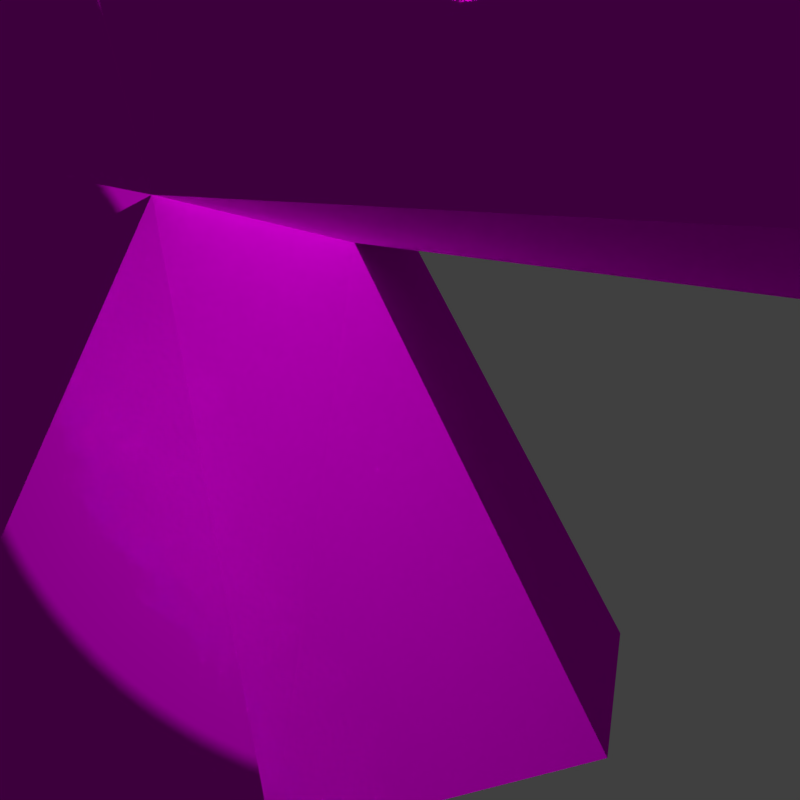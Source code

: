 # Source: duck_female_modelForInkscape.blend  (saved by Blender 2.79.0; exported with 4.5.12 LTS)
import bpy
from mathutils import Matrix  # noqa: F401  (used for matrix-valued properties, if any)

bpy.ops.wm.read_factory_settings(use_empty=True)
scene = bpy.context.scene
scene.name = 'Scene'

# ---- collections
col_collection_1 = bpy.data.collections.new('Collection 1'); scene.collection.children.link(col_collection_1)
col_collection_2 = bpy.data.collections.new('Collection 2'); scene.collection.children.link(col_collection_2)

# ---- images (referenced by path relative to the original .blend; pixels are not part of the script)
import os
ASSET_DIR = os.environ.get("B2B_ASSET_DIR", "")  # directory of the original .blend (textures are referenced by path, not embedded)
HERE = os.path.dirname(os.path.abspath(__file__))  # packed textures are extracted next to this script under _unpacked/

def load_image(name, relpath, width, height, colorspace="sRGB"):
    """Load a texture the original file referenced (path relative to the .blend, or extracted next to this script)."""
    p = next((c for c in (os.path.join(HERE, relpath), os.path.join(ASSET_DIR, relpath)) if relpath and os.path.exists(c)), "")
    if p:
        img = bpy.data.images.load(p, check_existing=True)
        img.name = name
    else:  # same state as the original file: an image datablock whose file is absent (Cycles renders it pink)
        img = bpy.data.images.new(name, width, height)
        img.source = "FILE"
        img.filepath = "//" + (relpath or name)
    img.colorspace_settings.name = colorspace
    return img
img_duck_texture_001_c_png = load_image('Duck_Texture.001_c.png', 'Duck_Texture.001_c.png', 1024, 1024, 'sRGB')
img_ducktexture_new_nowings_female_png = load_image('DuckTexture_new_noWings_female.png', 'DuckTexture_new_noWings_female.png', 1024, 1024, 'sRGB')

# ---- materials (node trees are filled in below, after node groups)
mat_duckbody1_000 = bpy.data.materials.new('DuckBody1.000')
mat_duckbody1_000.alpha_threshold = 0.0
mat_duckbody1_000.roughness = 0.5
mat_ducktexture = bpy.data.materials.new('DuckTexture')
mat_ducktexture.alpha_threshold = 0.0
mat_ducktexture.roughness = 0.5

# ---- material node trees
mat_duckbody1_000.use_nodes = True; mat_duckbody1_000.node_tree.nodes.clear()
_N = mat_duckbody1_000.node_tree.nodes; _L = mat_duckbody1_000.node_tree.links
n0 = _N.new('ShaderNodeOutputMaterial'); n0.name = 'Material Output'; n0.location = (300, 300)
n1 = _N.new('ShaderNodeBsdfDiffuse'); n1.name = 'Diffuse BSDF'; n1.location = (42, 339)
n2 = _N.new('ShaderNodeTexImage'); n2.name = 'Image Texture'; n2.location = (-183, 372)
n2.width = 140
n2.image = img_duck_texture_001_c_png
_L.new(n1.outputs[0], n0.inputs[0])
_L.new(n2.outputs[0], n1.inputs[0])
n0.is_active_output = True
mat_ducktexture.use_nodes = True; mat_ducktexture.node_tree.nodes.clear()
_N = mat_ducktexture.node_tree.nodes; _L = mat_ducktexture.node_tree.links
n0 = _N.new('ShaderNodeTexImage'); n0.name = 'Image Texture'; n0.location = (-159, 320)
n0.width = 140
n0.image = img_ducktexture_new_nowings_female_png
n1 = _N.new('ShaderNodeOutputMaterial'); n1.name = 'Material Output'; n1.location = (414, 294)
n2 = _N.new('ShaderNodeMixShader'); n2.name = 'Mix Shader'; n2.location = (260, 178)
n2.inputs[0].default_value = 0.1
n3 = _N.new('ShaderNodeBsdfToon'); n3.name = 'Toon BSDF'; n3.location = (-3, 63)
_L.new(n2.outputs[0], n1.inputs[0])
_L.new(n3.outputs[0], n2.inputs[1])
_L.new(n0.outputs[0], n3.inputs[0])
n1.is_active_output = True

# ---- world
world_world = bpy.data.worlds.new('World'); scene.world = world_world
world_world.color = (0.05088, 0.05088, 0.05088)
world_world.use_sun_shadow = False
world_world.sun_shadow_jitter_overblur = 0.0
world_world.cycles.sampling_method = 'MANUAL'

# ---- cameras
cam_camera = bpy.data.cameras.new('Camera')
cam_camera.clip_end = 100.0
cam_camera.lens = 35.0
cam_camera.sensor_width = 32.0
cam_camera.sensor_height = 18.0
cam_camera.display_size = 2.0
cam_camera.dof.focus_distance = 0.0

# ---- lights
light_sun = bpy.data.lights.new('Sun', 'SUN')
light_sun.transmission_factor = 0.0
light_sun.angle = 0.1993
light_sun.energy = 0.4
light_sun.shadow_buffer_clip_start = 0.5
light_sun.shadow_soft_size = 0.1
light_sun.shadow_cascade_max_distance = 1000.0
light_point = bpy.data.lights.new('Point', 'POINT')
light_point.transmission_factor = 0.0
light_point.use_shadow = False
light_point.energy = 800.0
light_point.shadow_buffer_clip_start = 0.5
light_point.shadow_soft_size = 0.1
light_point.shadow_maximum_resolution = 0.006
light_point.use_absolute_resolution = True
light_point_001 = bpy.data.lights.new('Point.001', 'POINT')
light_point_001.transmission_factor = 0.0
light_point_001.energy = 450.0
light_point_001.shadow_buffer_clip_start = 0.5
light_point_001.shadow_soft_size = 0.1
light_point_001.shadow_maximum_resolution = 0.006
light_point_001.use_absolute_resolution = True
light_point_002 = bpy.data.lights.new('Point.002', 'POINT')
light_point_002.transmission_factor = 0.0
light_point_002.energy = 350.0
light_point_002.shadow_buffer_clip_start = 0.5
light_point_002.shadow_soft_size = 0.1
light_point_002.shadow_maximum_resolution = 0.006
light_point_002.use_absolute_resolution = True

# ---- meshes
me_plane_000 = bpy.data.meshes.new('Plane.000')
me_plane_000.from_pydata([(1.272, 0.3069, 0.7956), (1.272, 1.724, 0.5682), (0.6703, 1.004, 0.6898), (0.7492, 1.839, 0.6265), (-0.4509, 1.045, 0.8688), (-0.5193, 1.924, 0.757), (-0.8478, 0.965, 0.735), (-0.9018, 1.79, 0.6671), (1.272, -0.1584, 0.4287), (1.272, 1.909, 0.1878), (0.3868, 0.2151, 0.2823), (0.7306, 2.282, 0.3104), (-0.4867, 0.01941, 0.3126), (-0.5493, 2.223, 0.3346), (-1.162, 0.6627, 0.4505), (-1.138, 1.672, 0.5373), (0.7708, -1.981, 0.6562), (0.07711, 1.927, 0.7811), (0.1276, 1.013, 0.8718), (-0.01159, 0.0954, 0.4312), (0.1682, 2.352, 0.3394), (0.335, -1.896, 0.4848), (0.04006, -0.1245, 0.4133), (1.272, -0.387, 0.000766), (1.272, 0.2888, -0.7911), (1.28, 1.657, -0.6314), (0.4795, 0.04283, -0.002139), (0.6564, 0.9545, -0.6914), (0.736, 1.808, -0.6242), (-0.4879, 2.31, 0.003198), (-0.4283, -0.3732, -0.001102), (-0.4708, 0.996, -0.8718), (-0.5374, 1.906, -0.7562), (-1.061, 0.2869, -0.001026), (-0.8639, 0.9267, -0.7376), (-0.9158, 1.774, -0.6664), (1.272, -0.1504, -0.4271), (1.272, 1.896, -0.1696), (0.3831, 0.2003, -0.2851), (0.7263, 2.277, -0.3036), (-0.3969, 0.04276, -0.3971), (-0.5524, 2.222, -0.3291), (-1.171, 0.6379, -0.4524), (-1.171, 1.671, -0.4689), (0.778, -1.972, -0.7054), (0.7304, -2.15, -0.01229), (0.07649, 2.384, 0.003811), (0.0517, 1.904, -0.7606), (0.1017, 0.9554, -0.8564), (-0.01632, 0.07511, -0.4337), (0.1617, 2.35, -0.3328), (0.3433, -1.849, -0.5834), (0.4116, -2.048, -0.005261), (0.8757, -1.882, -0.01424), (0.03829, -0.1332, -0.4163)], [], [(1, 2, 0), (50, 41, 46), (0, 10, 8), (19, 4, 12), (15, 6, 7), (4, 14, 12), (46, 29, 13), (13, 7, 5), (12, 33, 30), (15, 13, 41), (22, 21, 16), (9, 3, 1), (8, 26, 23), (21, 45, 16), (11, 17, 3), (10, 18, 19), (3, 18, 2), (16, 26, 10), (30, 21, 12), (12, 22, 19), (27, 25, 24), (38, 24, 36), (7, 6, 4), (49, 31, 48), (43, 34, 42), (42, 31, 40), (35, 41, 32), (33, 40, 30), (54, 44, 51), (28, 37, 25), (26, 36, 23), (51, 45, 52), (47, 39, 28), (38, 48, 27), (48, 28, 27), (46, 20, 11), (38, 54, 49), (44, 26, 53), (51, 30, 40), (54, 40, 49), (42, 33, 14), (39, 9, 37), (32, 47, 31), (10, 22, 16), (45, 44, 53), (16, 45, 53), (1, 3, 2), (50, 47, 41), (47, 32, 41), (41, 29, 46), (0, 2, 10), (19, 18, 4), (15, 14, 6), (4, 6, 14), (5, 17, 13), (17, 20, 13), (20, 46, 13), (13, 15, 7), (12, 14, 33), (29, 41, 13), (41, 43, 15), (9, 11, 3), (8, 10, 26), (21, 52, 45), (11, 20, 17), (10, 2, 18), (3, 17, 18), (16, 53, 26), (30, 52, 21), (12, 21, 22), (27, 28, 25), (38, 27, 24), (4, 18, 17), (17, 5, 4), (5, 7, 4), (49, 40, 31), (43, 35, 34), (42, 34, 31), (35, 43, 41), (33, 42, 40), (28, 39, 37), (26, 38, 36), (51, 44, 45), (47, 50, 39), (38, 49, 48), (48, 47, 28), (11, 39, 46), (39, 50, 46), (38, 44, 54), (44, 38, 26), (51, 52, 30), (54, 51, 40), (14, 15, 43), (43, 42, 14), (39, 11, 9), (47, 48, 31), (31, 34, 35), (35, 32, 31), (10, 19, 22)])
me_plane_000.polygons.foreach_set('material_index', [1, 1, 1, 1, 1, 1, 1, 1, 1, 1, 1, 1, 1, 1, 1, 1, 1, 1, 1, 1, 1, 1, 1, 1, 1, 1, 1, 1, 1, 1, 1, 1, 1, 1, 1, 1, 1, 1, 1, 1, 1, 1, 1, 1, 1, 1, 1, 1, 1, 1, 1, 1, 1, 1, 1, 1, 1, 1, 1, 1, 1, 1, 1, 1, 1, 1, 1, 1, 1, 1, 1, 1, 1, 1, 1, 1, 1, 1, 1, 1, 1, 1, 1, 1, 1, 1, 1, 1, 1, 1, 1, 1, 1, 1, 1, 1, 1, 1, 1])
_uv = me_plane_000.uv_layers.new(name='UVMap')
_uv.uv.foreach_set('vector', [0.539, 0.07076, 0.415, 0.1126, 0.3535, 0.0002, 0.532, 0.993, 0.4323, 0.9819, 0.5262, 0.9451, 0.1195, 0.1387, 0.1444, 0.2785, 0.05033, 0.1826, 0.1678, 0.3349, 0.3241, 0.3223, 0.1835, 0.4016, 0.44, 0.4063, 0.334, 0.3805, 0.4478, 0.3664, 0.3241, 0.3223, 0.3058, 0.4467, 0.1835, 0.4016, 0.5262, 0.9451, 0.4485, 0.9325, 0.4463, 0.8844, 0.5335, 0.3395, 0.4478, 0.3664, 0.4671, 0.3124, 0.05253, 0.8641, 0.1266, 0.9279, 0.001228, 0.9117, 0.3228, 0.8607, 0.4339, 0.8902, 0.4323, 0.9819, 0.9619, 0.5041, 0.7135, 0.5086, 0.6899, 0.4471, 0.5967, 0.08001, 0.5269, 0.1442, 0.539, 0.07076, 0.05033, 0.1826, 0.1016, 0.2996, 0.0002, 0.2272, 0.7135, 0.5086, 0.6349, 0.5613, 0.6607, 0.4693, 0.5967, 0.1724, 0.4915, 0.2335, 0.5269, 0.1442, 0.1444, 0.2785, 0.2839, 0.253, 0.1678, 0.3349, 0.3241, 0.1118, 0.2839, 0.253, 0.2372, 0.1891, 0.5971, 0.2157, 0.8941, 0.2213, 0.9053, 0.2677, 0.9362, 0.6106, 0.7135, 0.5086, 0.9953, 0.5733, 0.9953, 0.5733, 0.9619, 0.5041, 0.9933, 0.5048, 0.4402, 0.7378, 0.5692, 0.7551, 0.4104, 0.8603, 0.1272, 0.6484, 0.1347, 0.7901, 0.06032, 0.764, 0.4585, 0.3022, 0.3634, 0.3663, 0.3356, 0.3143, 0.1369, 0.5878, 0.2893, 0.5628, 0.2634, 0.6379, 0.3897, 0.4471, 0.2874, 0.5046, 0.2468, 0.4471, 0.2468, 0.4471, 0.2893, 0.5628, 0.1443, 0.5353, 0.4045, 0.4915, 0.4968, 0.4919, 0.4387, 0.5368, 0.1266, 0.9279, 0.03983, 0.9989, 0.0002, 0.9299, 0.9239, 0.1229, 0.6611, 0.03557, 0.7152, 0.0002, 0.5446, 0.6809, 0.6333, 0.7225, 0.5692, 0.7551, 0.08151, 0.6387, 0.06032, 0.764, 0.0002, 0.7331, 0.6964, 0.6555, 0.6337, 0.5724, 0.68, 0.572, 0.4862, 0.603, 0.6065, 0.6325, 0.5446, 0.6809, 0.1272, 0.6484, 0.2634, 0.6379, 0.2339, 0.7123, 0.2634, 0.6379, 0.339, 0.7679, 0.2339, 0.7123, 0.5262, 0.9451, 0.5457, 0.9009, 0.6227, 0.9158, 0.93, 0.1914, 0.9239, 0.1229, 0.9517, 0.1339, 0.6611, 0.03557, 0.8941, 0.2213, 0.6381, 0.1302, 0.6964, 0.6555, 0.9362, 0.6106, 0.9775, 0.6785, 0.9292, 0.7219, 0.9775, 0.6785, 0.9584, 0.728, 0.1749, 0.9923, 0.1266, 0.9279, 0.1828, 0.8677, 0.6105, 0.9998, 0.7102, 0.9456, 0.7042, 0.9946, 0.4197, 0.6086, 0.3873, 0.6833, 0.2994, 0.5671, 0.9053, 0.2677, 0.856, 0.3167, 0.5971, 0.2157, 0.5995, 0.1133, 0.6611, 0.03557, 0.6381, 0.1302, 0.5971, 0.2157, 0.5971, 0.1202, 0.6381, 0.1302, 0.539, 0.07076, 0.5269, 0.1442, 0.415, 0.1126, 0.5646, 0.5658, 0.4862, 0.603, 0.4968, 0.4919, 0.4862, 0.603, 0.4387, 0.5368, 0.4968, 0.4919, 0.4323, 0.9819, 0.448, 0.9362, 0.5262, 0.9451, 0.1195, 0.1387, 0.2372, 0.1891, 0.1444, 0.2785, 0.1678, 0.3349, 0.2839, 0.253, 0.3241, 0.3223, 0.44, 0.4063, 0.3058, 0.4467, 0.334, 0.3805, 0.3241, 0.3223, 0.334, 0.3805, 0.3058, 0.4467, 0.4671, 0.3124, 0.4915, 0.2335, 0.5335, 0.3395, 0.4915, 0.2335, 0.5759, 0.2481, 0.5335, 0.3395, 0.5457, 0.9009, 0.5262, 0.9451, 0.4463, 0.8844, 0.5335, 0.3395, 0.44, 0.4063, 0.4478, 0.3664, 0.05253, 0.8641, 0.1828, 0.8677, 0.1266, 0.9279, 0.448, 0.9362, 0.4323, 0.9819, 0.4339, 0.8902, 0.4323, 0.9819, 0.3176, 0.9998, 0.3228, 0.8607, 0.5967, 0.08001, 0.5967, 0.1724, 0.5269, 0.1442, 0.05033, 0.1826, 0.1444, 0.2785, 0.1016, 0.2996, 0.7135, 0.5086, 0.68, 0.572, 0.6349, 0.5613, 0.5967, 0.1724, 0.5759, 0.2481, 0.4915, 0.2335, 0.1444, 0.2785, 0.2372, 0.1891, 0.2839, 0.253, 0.3241, 0.1118, 0.3895, 0.1823, 0.2839, 0.253, 0.5971, 0.2157, 0.6381, 0.1302, 0.8941, 0.2213, 0.9362, 0.6106, 0.68, 0.572, 0.7135, 0.5086, 0.9953, 0.5733, 0.7135, 0.5086, 0.9619, 0.5041, 0.4402, 0.7378, 0.5446, 0.6809, 0.5692, 0.7551, 0.1272, 0.6484, 0.2339, 0.7123, 0.1347, 0.7901, 0.3356, 0.3143, 0.2839, 0.253, 0.3895, 0.1823, 0.3895, 0.1823, 0.4391, 0.2482, 0.3356, 0.3143, 0.4391, 0.2482, 0.4585, 0.3022, 0.3356, 0.3143, 0.1369, 0.5878, 0.1443, 0.5353, 0.2893, 0.5628, 0.3897, 0.4471, 0.4045, 0.4915, 0.2874, 0.5046, 0.2468, 0.4471, 0.2874, 0.5046, 0.2893, 0.5628, 0.4045, 0.4915, 0.3897, 0.4471, 0.4968, 0.4919, 0.1266, 0.9279, 0.1749, 0.9923, 0.03983, 0.9989, 0.5446, 0.6809, 0.6065, 0.6325, 0.6333, 0.7225, 0.08151, 0.6387, 0.1272, 0.6484, 0.06032, 0.764, 0.6964, 0.6555, 0.6337, 0.6716, 0.6337, 0.5724, 0.4862, 0.603, 0.5646, 0.5658, 0.6065, 0.6325, 0.1272, 0.6484, 0.1369, 0.5878, 0.2634, 0.6379, 0.2634, 0.6379, 0.3873, 0.6833, 0.339, 0.7679, 0.6227, 0.9158, 0.6105, 0.9998, 0.5262, 0.9451, 0.6105, 0.9998, 0.532, 0.993, 0.5262, 0.9451, 0.93, 0.1914, 0.6611, 0.03557, 0.9239, 0.1229, 0.6611, 0.03557, 0.93, 0.1914, 0.8941, 0.2213, 0.6964, 0.6555, 0.68, 0.572, 0.9362, 0.6106, 0.9292, 0.7219, 0.6964, 0.6555, 0.9775, 0.6785, 0.1828, 0.8677, 0.3228, 0.8607, 0.3176, 0.9998, 0.3176, 0.9998, 0.1749, 0.9923, 0.1828, 0.8677, 0.6105, 0.9998, 0.6227, 0.9158, 0.7102, 0.9456, 0.3873, 0.6833, 0.2634, 0.6379, 0.2994, 0.5671, 0.2994, 0.5671, 0.3152, 0.5111, 0.4257, 0.5521, 0.4257, 0.5521, 0.4197, 0.6086, 0.2994, 0.5671, 0.9053, 0.2677, 0.886, 0.3257, 0.856, 0.3167])
_ca = me_plane_000.color_attributes.new('Col', 'BYTE_COLOR', 'CORNER')
_ca.data.foreach_set('color', [1.0, 1.0, 1.0, 1.0, 1.0, 1.0, 1.0, 1.0, 1.0, 1.0, 1.0, 1.0, 1.0, 1.0, 1.0, 1.0, 1.0, 1.0, 1.0, 1.0, 1.0, 1.0, 1.0, 1.0, 1.0, 1.0, 1.0, 1.0, 1.0, 1.0, 1.0, 1.0, 1.0, 1.0, 1.0, 1.0, 1.0, 1.0, 1.0, 1.0, 1.0, 1.0, 1.0, 1.0, 1.0, 1.0, 1.0, 1.0, 1.0, 1.0, 1.0, 1.0, 1.0, 1.0, 1.0, 1.0, 1.0, 1.0, 1.0, 1.0, 1.0, 1.0, 1.0, 1.0, 1.0, 1.0, 1.0, 1.0, 1.0, 1.0, 1.0, 1.0, 1.0, 1.0, 1.0, 1.0, 1.0, 1.0, 1.0, 1.0, 1.0, 1.0, 1.0, 1.0, 1.0, 1.0, 1.0, 1.0, 1.0, 1.0, 1.0, 1.0, 1.0, 1.0, 1.0, 1.0, 1.0, 1.0, 1.0, 1.0, 1.0, 1.0, 1.0, 1.0, 1.0, 1.0, 1.0, 1.0, 1.0, 1.0, 1.0, 1.0, 1.0, 1.0, 1.0, 1.0, 1.0, 1.0, 1.0, 1.0, 1.0, 1.0, 1.0, 1.0, 1.0, 1.0, 1.0, 1.0, 1.0, 1.0, 1.0, 1.0, 1.0, 1.0, 1.0, 1.0, 1.0, 1.0, 1.0, 1.0, 1.0, 1.0, 1.0, 1.0, 1.0, 1.0, 1.0, 1.0, 1.0, 1.0, 1.0, 1.0, 1.0, 1.0, 1.0, 1.0, 1.0, 1.0, 1.0, 1.0, 1.0, 1.0, 1.0, 1.0, 1.0, 1.0, 1.0, 1.0, 1.0, 1.0, 1.0, 1.0, 1.0, 1.0, 1.0, 1.0, 1.0, 1.0, 1.0, 1.0, 1.0, 1.0, 1.0, 1.0, 1.0, 1.0, 1.0, 1.0, 1.0, 1.0, 1.0, 1.0, 1.0, 1.0, 1.0, 1.0, 1.0, 1.0, 1.0, 1.0, 1.0, 1.0, 1.0, 1.0, 1.0, 1.0, 1.0, 1.0, 1.0, 1.0, 1.0, 1.0, 1.0, 1.0, 1.0, 1.0, 1.0, 1.0, 1.0, 1.0, 1.0, 1.0, 1.0, 1.0, 1.0, 1.0, 1.0, 1.0, 1.0, 1.0, 1.0, 1.0, 1.0, 1.0, 1.0, 1.0, 1.0, 1.0, 1.0, 1.0, 1.0, 1.0, 1.0, 1.0, 1.0, 1.0, 1.0, 1.0, 1.0, 1.0, 1.0, 1.0, 1.0, 1.0, 1.0, 1.0, 1.0, 1.0, 1.0, 1.0, 1.0, 1.0, 1.0, 1.0, 1.0, 1.0, 1.0, 1.0, 1.0, 1.0, 1.0, 1.0, 1.0, 1.0, 1.0, 1.0, 1.0, 1.0, 1.0, 1.0, 1.0, 1.0, 1.0, 1.0, 1.0, 1.0, 1.0, 1.0, 1.0, 1.0, 1.0, 1.0, 1.0, 1.0, 1.0, 1.0, 1.0, 1.0, 1.0, 1.0, 1.0, 1.0, 1.0, 1.0, 1.0, 1.0, 1.0, 1.0, 1.0, 1.0, 1.0, 1.0, 1.0, 1.0, 1.0, 1.0, 1.0, 1.0, 1.0, 1.0, 1.0, 1.0, 1.0, 1.0, 1.0, 1.0, 1.0, 1.0, 1.0, 1.0, 1.0, 1.0, 1.0, 1.0, 1.0, 1.0, 1.0, 1.0, 1.0, 1.0, 1.0, 1.0, 1.0, 1.0, 1.0, 1.0, 1.0, 1.0, 1.0, 1.0, 1.0, 1.0, 1.0, 1.0, 1.0, 1.0, 1.0, 1.0, 1.0, 1.0, 1.0, 1.0, 1.0, 1.0, 1.0, 1.0, 1.0, 1.0, 1.0, 1.0, 1.0, 1.0, 1.0, 1.0, 1.0, 1.0, 1.0, 1.0, 1.0, 1.0, 1.0, 1.0, 1.0, 1.0, 1.0, 1.0, 1.0, 1.0, 1.0, 1.0, 1.0, 1.0, 1.0, 1.0, 1.0, 1.0, 1.0, 1.0, 1.0, 1.0, 1.0, 1.0, 1.0, 1.0, 1.0, 1.0, 1.0, 1.0, 1.0, 1.0, 1.0, 1.0, 1.0, 1.0, 1.0, 1.0, 1.0, 1.0, 1.0, 1.0, 1.0, 1.0, 1.0, 1.0, 1.0, 1.0, 1.0, 1.0, 1.0, 1.0, 1.0, 1.0, 1.0, 1.0, 1.0, 1.0, 1.0, 1.0, 1.0, 1.0, 1.0, 1.0, 1.0, 1.0, 1.0, 1.0, 1.0, 1.0, 1.0, 1.0, 1.0, 1.0, 1.0, 1.0, 1.0, 1.0, 1.0, 1.0, 1.0, 1.0, 1.0, 1.0, 1.0, 1.0, 1.0, 1.0, 1.0, 1.0, 1.0, 1.0, 1.0, 1.0, 1.0, 1.0, 1.0, 1.0, 1.0, 1.0, 1.0, 1.0, 1.0, 1.0, 1.0, 1.0, 1.0, 1.0, 1.0, 1.0, 1.0, 1.0, 1.0, 1.0, 1.0, 1.0, 1.0, 1.0, 1.0, 1.0, 1.0, 1.0, 1.0, 1.0, 1.0, 1.0, 1.0, 1.0, 1.0, 1.0, 1.0, 1.0, 1.0, 1.0, 1.0, 1.0, 1.0, 1.0, 1.0, 1.0, 1.0, 1.0, 1.0, 1.0, 1.0, 1.0, 1.0, 1.0, 1.0, 1.0, 1.0, 1.0, 1.0, 1.0, 1.0, 1.0, 1.0, 1.0, 1.0, 1.0, 1.0, 1.0, 1.0, 1.0, 1.0, 1.0, 1.0, 1.0, 1.0, 1.0, 1.0, 1.0, 1.0, 1.0, 1.0, 1.0, 1.0, 1.0, 1.0, 1.0, 1.0, 1.0, 1.0, 1.0, 1.0, 1.0, 1.0, 1.0, 1.0, 1.0, 1.0, 1.0, 1.0, 1.0, 1.0, 1.0, 1.0, 1.0, 1.0, 1.0, 1.0, 1.0, 1.0, 1.0, 1.0, 1.0, 1.0, 1.0, 1.0, 1.0, 1.0, 1.0, 1.0, 1.0, 1.0, 1.0, 1.0, 1.0, 1.0, 1.0, 1.0, 1.0, 1.0, 1.0, 1.0, 1.0, 1.0, 1.0, 1.0, 1.0, 1.0, 1.0, 1.0, 1.0, 1.0, 1.0, 1.0, 1.0, 1.0, 1.0, 1.0, 1.0, 1.0, 1.0, 1.0, 1.0, 1.0, 1.0, 1.0, 1.0, 1.0, 1.0, 1.0, 1.0, 1.0, 1.0, 1.0, 1.0, 1.0, 1.0, 1.0, 1.0, 1.0, 1.0, 1.0, 1.0, 1.0, 1.0, 1.0, 1.0, 1.0, 1.0, 1.0, 1.0, 1.0, 1.0, 1.0, 1.0, 1.0, 1.0, 1.0, 1.0, 1.0, 1.0, 1.0, 1.0, 1.0, 1.0, 1.0, 1.0, 1.0, 1.0, 1.0, 1.0, 1.0, 1.0, 1.0, 1.0, 1.0, 1.0, 1.0, 1.0, 1.0, 1.0, 1.0, 1.0, 1.0, 1.0, 1.0, 1.0, 1.0, 1.0, 1.0, 1.0, 1.0, 1.0, 1.0, 1.0, 1.0, 1.0, 1.0, 1.0, 1.0, 1.0, 1.0, 1.0, 1.0, 1.0, 1.0, 1.0, 1.0, 1.0, 1.0, 1.0, 1.0, 1.0, 1.0, 1.0, 1.0, 1.0, 1.0, 1.0, 1.0, 1.0, 1.0, 1.0, 1.0, 1.0, 1.0, 1.0, 1.0, 1.0, 1.0, 1.0, 1.0, 1.0, 1.0, 1.0, 1.0, 1.0, 1.0, 1.0, 1.0, 1.0, 1.0, 1.0, 1.0, 1.0, 1.0, 1.0, 1.0, 1.0, 1.0, 1.0, 1.0, 1.0, 1.0, 1.0, 1.0, 1.0, 1.0, 1.0, 1.0, 1.0, 1.0, 1.0, 1.0, 1.0, 1.0, 1.0, 1.0, 1.0, 1.0, 1.0, 1.0, 1.0, 1.0, 1.0, 1.0, 1.0, 1.0, 1.0, 1.0, 1.0, 1.0, 1.0, 1.0, 1.0, 1.0, 1.0, 1.0, 1.0, 1.0, 1.0, 1.0, 1.0, 1.0, 1.0, 1.0, 1.0, 1.0, 1.0, 1.0, 1.0, 1.0, 1.0, 1.0, 1.0, 1.0, 1.0, 1.0, 1.0, 1.0, 1.0, 1.0, 1.0, 1.0, 1.0, 1.0, 1.0, 1.0, 1.0, 1.0, 1.0, 1.0, 1.0, 1.0, 1.0, 1.0, 1.0, 1.0, 1.0, 1.0, 1.0, 1.0, 1.0, 1.0, 1.0, 1.0, 1.0, 1.0, 1.0, 1.0, 1.0, 1.0, 1.0, 1.0, 1.0, 1.0, 1.0, 1.0, 1.0, 1.0, 1.0, 1.0, 1.0, 1.0, 1.0, 1.0, 1.0, 1.0, 1.0, 1.0, 1.0, 1.0, 1.0, 1.0, 1.0, 1.0, 1.0, 1.0, 1.0, 1.0, 1.0, 1.0, 1.0, 1.0, 1.0, 1.0, 1.0, 1.0, 1.0, 1.0, 1.0, 1.0, 1.0, 1.0, 1.0, 1.0, 1.0, 1.0, 1.0, 1.0, 1.0, 1.0, 1.0, 1.0, 1.0, 1.0, 1.0, 1.0, 1.0, 1.0, 1.0, 1.0, 1.0, 1.0, 1.0, 1.0, 1.0, 1.0, 1.0, 1.0, 1.0, 1.0, 1.0, 1.0, 1.0, 1.0, 1.0, 1.0, 1.0, 1.0, 1.0, 1.0, 1.0, 1.0, 1.0, 1.0, 1.0, 1.0, 1.0, 1.0, 1.0, 1.0, 1.0, 1.0, 1.0, 1.0, 1.0, 1.0, 1.0, 1.0, 1.0, 1.0, 1.0, 1.0, 1.0, 1.0, 1.0, 1.0, 1.0, 1.0, 1.0, 1.0, 1.0, 1.0, 1.0, 1.0, 1.0, 1.0, 1.0, 1.0, 1.0, 1.0, 1.0, 1.0, 1.0, 1.0, 1.0, 1.0, 1.0, 1.0, 1.0, 1.0, 1.0, 1.0, 1.0, 1.0, 1.0, 1.0, 1.0, 1.0, 1.0, 1.0, 1.0, 1.0, 1.0, 1.0, 1.0, 1.0, 1.0, 1.0, 1.0, 1.0, 1.0, 1.0, 1.0, 1.0, 1.0, 1.0, 1.0, 1.0, 1.0, 1.0, 1.0, 1.0, 1.0, 1.0, 1.0, 1.0, 1.0, 1.0, 1.0, 1.0, 1.0, 1.0, 1.0, 1.0, 1.0, 1.0, 1.0, 1.0, 1.0, 1.0, 1.0, 1.0, 1.0, 1.0, 1.0, 1.0, 1.0, 1.0, 1.0, 1.0, 1.0, 1.0, 1.0, 1.0, 1.0, 1.0, 1.0, 1.0, 1.0, 1.0, 1.0, 1.0, 1.0, 1.0, 1.0, 1.0, 1.0, 1.0, 1.0, 1.0, 1.0, 1.0, 1.0, 1.0, 1.0, 1.0, 1.0, 1.0, 1.0, 1.0, 1.0, 1.0, 1.0, 1.0, 1.0, 1.0, 1.0, 1.0, 1.0, 1.0, 1.0, 1.0, 1.0, 1.0, 1.0, 1.0, 1.0, 1.0, 1.0, 1.0, 1.0, 1.0, 1.0, 1.0, 1.0, 1.0, 1.0, 1.0, 1.0, 1.0, 1.0, 1.0, 1.0, 1.0, 1.0, 1.0, 1.0, 1.0, 1.0, 1.0, 1.0, 1.0, 1.0, 1.0, 1.0, 1.0, 1.0, 1.0, 1.0, 1.0, 1.0, 1.0, 1.0, 1.0, 1.0, 1.0, 1.0, 1.0, 1.0, 1.0, 1.0, 1.0, 1.0, 1.0, 1.0, 1.0, 1.0, 1.0, 1.0, 1.0, 1.0, 1.0, 1.0, 1.0, 1.0, 1.0, 1.0, 1.0, 1.0, 1.0, 1.0, 1.0, 1.0, 1.0, 1.0, 1.0, 1.0, 1.0, 1.0, 1.0, 1.0, 1.0, 1.0, 1.0, 1.0, 1.0, 1.0, 1.0, 1.0, 1.0, 1.0, 1.0, 1.0, 1.0, 1.0, 1.0, 1.0, 1.0, 1.0, 1.0, 1.0, 1.0, 1.0, 1.0, 1.0, 1.0, 1.0, 1.0, 1.0, 1.0, 1.0, 1.0, 1.0, 1.0, 1.0])
me_plane_000.materials.append(mat_duckbody1_000)
me_plane_000.materials.append(mat_ducktexture)
me_plane_000.use_remesh_preserve_volume = False
me_plane_000.use_remesh_preserve_attributes = False
me_plane_000.use_mirror_vertex_groups = False
me_plane_000.update()
me_plane_001 = bpy.data.meshes.new('Plane.001')
me_plane_001.from_pydata([(-1.522, 0.2686, 2.434), (0.173, -0.6357, 2.471), (-0.4389, 0.5486, 2.821), (-1.043, -1.105, 2.201), (-1.542, 1.165, 2.448), (-0.4169, 1.97, 2.855), (-1.358, 1.9, 2.452), (0.4637, -0.06448, 2.454), (0.7094, 0.9825, 2.581), (0.7142, 1.777, 2.549), (0.4321, 2.335, 2.56), (-2.76, -0.1557, 1.153), (-2.904, 1.459, 1.299), (0.8979, -2.072, 1.329), (-0.5632, -3.322, 1.192), (2.006, 1.543, 1.259), (1.951, 0.09954, 1.085), (-1.669, 4.522, 1.838), (-0.2677, 4.769, 2.23), (1.811, 3.05, 1.253), (-2.008, -3.369, 0.9963), (1.085, 4.873, 1.363), (1.606, 1.342, 1.867), (-1.764, 2.9, 2.215), (1.542, 2.229, 1.946), (-2.482, 1.328, 1.873), (1.322, 0.2024, 1.828), (-0.2282, 3.32, 2.677), (0.9545, 4.092, 2.291), (2.21, 0.4969, 1.532), (2.214, 0.4665, 1.236), (2.132, 1.2, 1.267), (2.184, 1.087, 1.564), (3.692, 0.4921, 1.717), (3.693, 0.5785, 1.278), (3.636, 0.8346, 1.471), (3.618, 0.8554, 1.62), (-2.682, -1.046, 1.019), (3.621, 0.7436, 1.76), (-1.409, -0.2833, 2.468), (3.644, 0.7368, 1.371), (-2.097, -0.6719, 1.873), (3.879, 1.254, 1.536), (3.879, 0.5809, 1.199), (3.879, -1.394, 1.74), (3.699, -1.303, 1.709), (3.879, -1.238, 1.52), (3.696, -1.297, 1.513), (3.879, -1.184, 2.365), (3.818, -1.243, 2.493), (3.879, -1.594, 2.88), (3.799, -1.356, 0.826), (3.879, -1.67, 0.5499), (-0.7293, 7.284, 0.7682), (-0.9913, 7.501, 1.097), (-0.4516, 7.762, 1.133), (-2.975, -2.331, 0.7892), (-2.897, -1.104, 0.4986), (-3.413, -1.567, 0.6902), (-3.334, -0.8024, 0.6269), (-4.534, -1.525, 0.8692), (-4.603, -0.6467, 0.7574), (-4.931, -1.606, 0.7353), (-4.985, -0.7806, 0.6675), (-0.8671, 7.601, 0.4679), (-3.02, -2.797, 0.4224), (-2.885, -0.9172, 0.1815), (-3.697, -2.355, 0.2827), (-3.353, -0.3438, 0.3108), (-4.57, -2.551, 0.313), (-4.633, -0.3477, 0.335), (-5.158, -1.912, 0.4508), (-5.246, -0.8885, 0.4704), (-0.7293, 7.284, 0.469), (-3.336, -4.789, 0.6224), (-4.006, -0.6439, 0.7815), (-3.956, -1.557, 0.8722), (-4.095, -2.475, 0.4316), (-3.915, -0.2187, 0.3398), (-3.768, -4.706, 0.4355), (-4.043, -2.695, 0.4137), (0.7228, -2.94, -0.003339), (-2.864, -0.324, 0.003642), (-1.92, -3.909, -0.007917), (-1.08, -3.91, -0.004119), (-3.068, 1.415, 0.0006149), (-2.061, 4.619, -0.0007166), (1.992, 1.499, -0.0008035), (1.914, 2.379, -0.0007166), (1.416, 4.886, -0.0007166), (-1.554, 0.5193, -2.31), (-1.289, -0.5746, -2.322), (-0.1403, -0.6388, -2.363), (-0.5107, -0.9876, -2.374), (-1.558, 1.304, -2.37), (-0.3803, 2.032, -2.677), (-1.312, 1.782, -2.484), (0.4329, -0.05729, -2.306), (0.68, 1.753, -2.388), (0.4551, 2.331, -2.538), (-2.78, 0.1211, -1.169), (-2.814, 1.646, -1.315), (0.8952, -2.058, -1.336), (-0.5632, -3.291, -1.209), (1.993, 1.539, -1.152), (1.95, 0.09954, -1.074), (-1.669, 4.552, -1.84), (-0.2677, 4.736, -2.232), (1.809, 3.05, -1.25), (-2.395, -1.756, -0.9934), (-2.008, -3.343, -1.013), (1.085, 4.873, -1.364), (0.4457, -1.141, -1.773), (1.591, 1.342, -1.695), (-1.785, 3.066, -2.135), (1.509, 2.591, -1.83), (-2.411, 1.524, -1.742), (-0.4027, -2.001, -1.705), (1.311, 0.2154, -1.664), (-0.2461, 3.277, -2.502), (0.9501, 4.072, -2.112), (2.234, 0.4969, -1.513), (2.24, 0.4665, -1.215), (2.231, 1.209, -1.248), (2.206, 1.087, -1.544), (3.715, 0.491, -1.708), (3.721, 0.5785, -1.268), (3.664, 0.8346, -1.461), (3.641, 0.8543, -1.611), (-0.2594, 0.1275, -2.592), (3.638, 0.7241, -1.684), (-1.458, -0.08918, -2.327), (3.672, 0.7368, -1.361), (0.5634, 0.4754, -2.339), (3.879, 1.254, -1.526), (3.734, -1.229, -1.717), (3.879, -1.262, -1.662), (3.724, -1.297, -1.504), (3.879, -1.346, -2.332), (3.864, -1.287, -2.483), (3.879, -1.594, -2.871), (3.866, -1.511, -0.746), (3.827, -1.356, -0.8164), (3.879, -1.77, -0.4631), (3.879, -1.67, -0.5404), (-0.7293, 7.284, -0.7696), (-0.9913, 7.501, -1.104), (-0.4516, 7.762, -1.135), (-0.5376, 7.586, -0.0007166), (-3.022, -3.17, -0.006164), (-2.98, -2.349, -0.7974), (-2.906, -1.135, -0.4961), (-3.604, -2.528, -0.001754), (-3.427, -1.616, -0.691), (-3.348, -0.8283, -0.6238), (-4.571, -0.2604, 0.003583), (-4.471, -3.045, -0.0007166), (-4.554, -1.575, -0.8714), (-4.621, -0.6641, -0.7558), (-5.282, -2.255, -0.0006412), (-4.947, -1.644, -0.7372), (-4.999, -0.7963, -0.666), (-0.8493, 7.616, -0.3845), (-3.021, -2.789, -0.4335), (-2.889, -0.9304, -0.176), (-3.7, -2.37, -0.2847), (-3.357, -0.3459, -0.3032), (-4.48, -2.528, -0.3968), (-4.636, -0.3488, -0.3287), (-5.167, -1.936, -0.452), (-5.254, -0.8992, -0.4685), (-0.7293, 7.284, -0.4704), (-3.329, -4.781, -0.7051), (-3.369, -4.954, -0.0227), (-4.007, -0.1869, 0.004196), (-4.032, -0.6662, -0.7602), (-3.982, -1.615, -0.856), (-4.1, -2.495, -0.4333), (-3.922, -0.2208, -0.3324), (-3.667, -4.661, -0.5993), (-3.693, -4.855, -0.02246), (-3.234, -4.693, -0.004764), (-4.045, -2.704, -0.4159), (-1.242, 6.431, 1.299), (-1.189, 6.578, -0.0007166), (-0.03608, 6.981, 1.195), (-0.00935, 6.856, -0.0007166), (-1.208, 6.527, 0.4528), (-0.6045, 6.607, -1.165), (-1.242, 6.431, -1.301), (-0.03608, 6.981, -1.197), (-1.207, 6.528, -0.4423)], [], [(2, 39, 1), (0, 4, 25), (11, 41, 25), (3, 14, 13), (2, 7, 8), (6, 5, 27), (19, 28, 24), (27, 10, 28), (25, 6, 23), (24, 10, 9), (108, 89, 88), (86, 101, 85), (37, 56, 20), (20, 65, 149), (105, 16, 13), (104, 88, 87), (84, 20, 83), (85, 100, 82), (12, 23, 17), (37, 20, 3), (18, 28, 21), (16, 29, 26), (122, 126, 132), (113, 121, 118), (40, 30, 35), (15, 32, 31), (32, 35, 31), (29, 34, 33), (130, 121, 128), (88, 15, 87), (36, 42, 35), (43, 34, 40), (43, 52, 34), (48, 45, 44), (45, 46, 44), (187, 54, 64), (73, 162, 64), (111, 107, 188), (73, 55, 148), (148, 190, 147), (57, 58, 56), (110, 84, 83), (178, 168, 174), (56, 67, 65), (77, 60, 69), (72, 62, 63), (60, 71, 69), (174, 155, 70), (70, 63, 61), (69, 159, 156), (72, 70, 168), (80, 79, 74), (66, 59, 57), (65, 152, 149), (64, 53, 73), (79, 173, 74), (68, 75, 59), (67, 76, 77), (59, 76, 58), (74, 152, 67), (156, 79, 69), (69, 80, 77), (133, 129, 95), (94, 96, 95), (93, 112, 117), (118, 97, 133), (112, 97, 118), (109, 117, 110), (99, 119, 120), (96, 116, 114), (115, 99, 120), (21, 186, 185), (85, 11, 12), (150, 109, 110), (103, 81, 84), (26, 7, 1), (89, 19, 88), (149, 163, 110), (116, 90, 100), (108, 120, 111), (114, 101, 106), (120, 107, 111), (112, 105, 102), (104, 115, 108), (95, 96, 114), (121, 105, 118), (117, 102, 103), (38, 36, 29), (87, 15, 16), (15, 30, 16), (104, 124, 113), (127, 124, 123), (121, 126, 122), (100, 90, 131), (97, 129, 133), (137, 142, 126), (126, 143, 134), (142, 136, 141), (191, 146, 189), (146, 188, 189), (18, 21, 185), (153, 151, 150), (165, 150, 163), (63, 62, 60), (177, 157, 176), (170, 160, 169), (169, 157, 167), (161, 168, 158), (159, 167, 156), (182, 172, 179), (154, 164, 151), (152, 163, 149), (145, 162, 171), (179, 173, 180), (175, 166, 154), (165, 176, 153), (176, 154, 153), (174, 78, 68), (165, 182, 177), (172, 152, 181), (179, 156, 167), (182, 167, 177), (148, 185, 186), (86, 12, 17), (111, 186, 89), (86, 184, 191), (162, 191, 184), (9, 5, 8), (5, 6, 4), (91, 129, 92), (81, 14, 84), (183, 187, 86), (22, 9, 8), (29, 22, 26), (169, 159, 71), (166, 66, 164), (100, 151, 82), (11, 82, 66), (158, 175, 157), (67, 80, 74), (173, 172, 181), (74, 173, 181), (122, 104, 105), (0, 39, 2), (39, 3, 1), (25, 41, 0), (41, 39, 0), (25, 12, 11), (11, 37, 41), (13, 1, 3), (3, 20, 14), (2, 1, 7), (27, 18, 17), (18, 53, 183), (27, 17, 23), (53, 54, 183), (183, 17, 18), (23, 6, 27), (22, 15, 24), (15, 19, 24), (19, 21, 28), (27, 5, 10), (25, 4, 6), (24, 28, 10), (108, 111, 89), (86, 106, 101), (37, 57, 56), (149, 83, 20), (20, 56, 65), (13, 81, 102), (102, 105, 13), (104, 108, 88), (84, 14, 20), (85, 101, 100), (12, 25, 23), (39, 41, 3), (41, 37, 3), (18, 27, 28), (16, 30, 29), (132, 127, 122), (127, 123, 122), (113, 124, 121), (34, 30, 40), (30, 31, 35), (15, 22, 32), (32, 36, 35), (29, 30, 34), (130, 125, 121), (121, 124, 128), (88, 19, 15), (35, 42, 40), (42, 43, 40), (46, 51, 52), (48, 49, 45), (48, 50, 49), (33, 34, 47), (49, 33, 45), (34, 52, 51), (45, 33, 47), (34, 51, 47), (38, 33, 50), (49, 50, 33), (38, 42, 36), (46, 47, 51), (187, 183, 54), (73, 171, 162), (188, 145, 190), (145, 147, 190), (190, 111, 188), (145, 171, 147), (171, 73, 148), (73, 53, 55), (148, 147, 171), (148, 186, 190), (57, 59, 58), (110, 103, 84), (178, 175, 168), (175, 158, 168), (168, 155, 174), (56, 58, 67), (77, 76, 60), (72, 71, 62), (60, 62, 71), (61, 75, 70), (75, 78, 70), (78, 174, 70), (70, 72, 63), (69, 71, 159), (155, 168, 70), (168, 170, 72), (66, 68, 59), (65, 67, 152), (64, 54, 53), (79, 180, 173), (68, 78, 75), (67, 58, 76), (59, 75, 76), (74, 181, 152), (156, 180, 79), (69, 79, 80), (99, 98, 95), (98, 133, 95), (95, 129, 94), (129, 131, 90), (94, 129, 90), (93, 92, 112), (133, 98, 113), (98, 115, 113), (113, 118, 133), (112, 92, 97), (109, 91, 117), (91, 93, 117), (117, 103, 110), (99, 95, 119), (96, 94, 116), (115, 98, 99), (21, 89, 186), (85, 82, 11), (150, 151, 109), (103, 102, 81), (1, 13, 26), (13, 16, 26), (89, 21, 19), (110, 83, 149), (163, 150, 110), (100, 101, 116), (116, 94, 90), (108, 115, 120), (114, 116, 101), (120, 119, 107), (112, 118, 105), (104, 113, 115), (114, 106, 119), (106, 189, 107), (189, 188, 107), (107, 119, 106), (119, 95, 114), (121, 122, 105), (117, 112, 102), (32, 29, 36), (29, 33, 38), (16, 105, 87), (105, 104, 87), (15, 31, 30), (104, 123, 124), (127, 128, 124), (121, 125, 126), (131, 91, 100), (100, 91, 109), (97, 92, 129), (128, 127, 134), (135, 139, 138), (139, 135, 125), (135, 137, 125), (142, 144, 126), (126, 125, 137), (125, 140, 139), (139, 140, 138), (127, 132, 134), (132, 126, 134), (126, 144, 143), (142, 137, 136), (141, 144, 142), (134, 125, 130), (128, 134, 130), (191, 162, 146), (146, 145, 188), (55, 53, 185), (53, 18, 185), (153, 154, 151), (165, 153, 150), (60, 76, 75), (75, 61, 60), (61, 63, 60), (177, 167, 157), (170, 161, 160), (169, 160, 157), (161, 170, 168), (159, 169, 167), (154, 166, 164), (152, 165, 163), (145, 146, 162), (179, 172, 173), (175, 178, 166), (165, 177, 176), (176, 175, 154), (68, 166, 174), (166, 178, 174), (165, 172, 182), (172, 165, 152), (179, 180, 156), (182, 179, 167), (148, 55, 185), (86, 85, 12), (111, 190, 186), (191, 189, 86), (189, 106, 86), (187, 64, 184), (64, 162, 184), (10, 5, 9), (5, 2, 8), (0, 2, 4), (2, 5, 4), (92, 93, 91), (91, 131, 129), (81, 13, 14), (86, 17, 183), (187, 184, 86), (7, 26, 8), (26, 22, 8), (22, 24, 9), (29, 32, 22), (71, 72, 170), (170, 169, 71), (166, 68, 66), (100, 109, 151), (82, 151, 164), (66, 57, 11), (57, 37, 11), (82, 164, 66), (175, 176, 157), (157, 160, 161), (161, 158, 157), (67, 77, 80), (122, 123, 104), (136, 137, 135), (135, 138, 136), (45, 47, 46), (38, 50, 42), (134, 140, 125)])
me_plane_001.polygons.foreach_set('material_index', [1, 1, 1, 1, 1, 1, 1, 1, 1, 1, 1, 1, 1, 1, 1, 1, 1, 1, 1, 1, 1, 1, 1, 1, 1, 1, 1, 1, 1, 1, 1, 1, 1, 1, 1, 1, 1, 1, 1, 1, 1, 1, 1, 1, 1, 1, 1, 1, 1, 1, 1, 1, 1, 1, 1, 1, 1, 1, 1, 1, 1, 1, 1, 1, 1, 1, 1, 1, 1, 1, 1, 1, 1, 1, 1, 1, 1, 1, 1, 1, 1, 1, 1, 1, 1, 1, 1, 1, 1, 1, 1, 1, 1, 1, 1, 1, 1, 1, 1, 1, 1, 1, 1, 1, 1, 1, 1, 1, 1, 1, 1, 1, 1, 1, 1, 1, 1, 1, 1, 1, 1, 1, 1, 1, 1, 1, 1, 1, 1, 1, 1, 1, 1, 1, 1, 1, 1, 1, 1, 1, 1, 1, 1, 1, 1, 1, 1, 1, 1, 1, 1, 1, 1, 1, 1, 1, 1, 1, 1, 1, 1, 1, 1, 1, 1, 1, 1, 1, 1, 1, 1, 1, 1, 1, 1, 1, 1, 1, 1, 1, 1, 1, 1, 1, 1, 1, 1, 1, 1, 1, 1, 1, 1, 1, 1, 1, 1, 1, 1, 1, 1, 1, 1, 1, 1, 1, 1, 1, 1, 1, 1, 1, 1, 1, 1, 1, 1, 1, 1, 1, 1, 1, 1, 1, 1, 1, 1, 1, 1, 1, 1, 1, 1, 1, 1, 1, 1, 1, 1, 1, 1, 1, 1, 1, 1, 1, 1, 1, 1, 1, 1, 1, 1, 1, 1, 1, 1, 1, 1, 1, 1, 1, 1, 1, 1, 1, 1, 1, 1, 1, 1, 1, 1, 1, 1, 1, 1, 1, 1, 1, 1, 1, 1, 1, 1, 1, 1, 1, 1, 1, 1, 1, 1, 1, 1, 1, 1, 1, 1, 1, 1, 1, 1, 1, 1, 1, 1, 1, 1, 1, 1, 1, 1, 1, 1, 1, 1, 1, 1, 1, 1, 1, 1, 1, 1, 1, 1, 1, 1, 1, 1, 1, 1, 1, 1, 1, 1, 1, 1, 1, 1, 1, 1, 1, 1, 1, 1, 1, 1, 1, 1, 1, 1, 1, 1, 1, 1, 1, 1, 1, 1, 1, 1, 1, 1, 1, 1, 1, 1, 1])
_k = set([(104, 123), (122, 123), (123, 124), (123, 127)])
me_plane_001.attributes.new('sharp_edge', 'BOOLEAN', 'EDGE').data.foreach_set('value', [ (min(e.vertices), max(e.vertices)) in _k for e in me_plane_001.edges])
_uv = me_plane_001.uv_layers.new(name='UVMap')
_uv.uv.foreach_set('vector', [0.1489, 0.7918, 0.09064, 0.8102, 0.1135, 0.7391, 0.6587, 0.5033, 0.698, 0.5163, 0.6897, 0.567, 0.6163, 0.5924, 0.6011, 0.5436, 0.6907, 0.572, 0.1259, 0.4654, 0.02252, 0.4163, 0.09338, 0.3627, 0.1489, 0.7918, 0.1431, 0.7391, 0.1912, 0.7525, 0.1876, 0.8635, 0.2078, 0.8207, 0.2684, 0.8394, 0.3338, 0.3124, 0.3843, 0.3725, 0.2963, 0.3471, 0.353, 0.4323, 0.3053, 0.4051, 0.3843, 0.3725, 0.6897, 0.567, 0.7328, 0.5196, 0.77, 0.5544, 0.2963, 0.3471, 0.3053, 0.4051, 0.2782, 0.3954, 0.1371, 0.6162, 0.2236, 0.6739, 0.1058, 0.6738, 0.7832, 0.1607, 0.6706, 0.2659, 0.6385, 0.2126, 0.08705, 0.5502, 0.02602, 0.5408, 0.0003908, 0.4798, 0.641, 0.4124, 0.5878, 0.3851, 0.5987, 0.3612, 0.6598, 0.6713, 0.6498, 0.7703, 0.5379, 0.7703, 0.06691, 0.6206, 0.1058, 0.6738, 0.065, 0.6737, 0.697, 0.3744, 0.641, 0.4124, 0.6599, 0.3632, 0.6385, 0.2126, 0.6016, 0.2848, 0.5631, 0.2402, 0.6902, 0.6054, 0.77, 0.5544, 0.8425, 0.5803, 0.08705, 0.5502, 0.0003908, 0.4798, 0.1259, 0.4654, 0.4225, 0.4244, 0.3843, 0.3725, 0.4364, 0.3514, 0.6606, 0.9133, 0.6906, 0.9124, 0.6767, 0.9555, 0.3248, 0.9551, 0.3292, 0.8868, 0.3378, 0.8889, 0.4503, 0.9185, 0.4084, 0.9451, 0.3997, 0.9009, 0.9433, 0.7785, 0.8772, 0.7918, 0.9429, 0.7721, 0.7444, 0.9126, 0.7179, 0.9141, 0.7295, 0.9048, 0.8751, 0.8325, 0.9432, 0.8342, 0.8723, 0.8471, 0.8785, 0.8054, 0.9455, 0.787, 0.9473, 0.8076, 0.298, 0.8892, 0.3111, 0.9539, 0.2912, 0.8899, 0.1058, 0.6737, 0.06702, 0.7318, 0.065, 0.6737, 0.899, 0.8894, 0.904, 0.9111, 0.8925, 0.8918, 0.8723, 0.897, 0.8774, 0.8892, 0.8861, 0.8905, 0.3287, 0.8631, 0.2691, 0.773, 0.3369, 0.8587, 0.8996, 0.2015, 0.8959, 0.1698, 0.9051, 0.1716, 0.8959, 0.1698, 0.9026, 0.1594, 0.9051, 0.1716, 0.6572, 0.8555, 0.6082, 0.8834, 0.6057, 0.8537, 0.5902, 0.8544, 0.6054, 0.8169, 0.6057, 0.8537, 0.388, 0.2964, 0.4037, 0.2244, 0.503, 0.265, 0.5902, 0.8544, 0.5658, 0.8865, 0.5736, 0.8333, 0.3769, 0.6636, 0.3378, 0.6104, 0.3787, 0.6106, 0.8532, 0.6448, 0.8202, 0.6477, 0.8073, 0.6089, 0.4009, 0.6089, 0.4136, 0.6761, 0.3795, 0.6577, 0.1838, 0.9118, 0.1505, 0.909, 0.1814, 0.8959, 0.7042, 0.6615, 0.7107, 0.7017, 0.6818, 0.6773, 0.7174, 0.7209, 0.7697, 0.7196, 0.7214, 0.7434, 0.8068, 0.7546, 0.772, 0.7392, 0.8102, 0.7391, 0.7697, 0.7196, 0.7596, 0.7572, 0.7214, 0.7434, 0.1814, 0.8959, 0.1555, 0.8922, 0.1544, 0.8762, 0.84, 0.7356, 0.8102, 0.7391, 0.8199, 0.7226, 0.02568, 0.8643, 0.0485, 0.8952, 0.0003908, 0.8748, 0.1124, 0.8727, 0.1502, 0.8784, 0.1505, 0.909, 0.9856, 0.6113, 0.8935, 0.6283, 0.8832, 0.6089, 0.8697, 0.649, 0.8482, 0.6695, 0.8532, 0.6448, 0.6818, 0.6773, 0.6968, 0.7095, 0.6606, 0.6926, 0.6057, 0.8537, 0.5909, 0.8684, 0.5902, 0.8544, 0.8935, 0.6283, 0.8705, 0.6479, 0.8744, 0.6174, 0.8697, 0.6837, 0.8328, 0.6983, 0.8482, 0.6695, 0.7107, 0.7017, 0.7576, 0.6958, 0.7174, 0.7209, 0.7709, 0.6513, 0.7576, 0.6958, 0.7433, 0.6736, 0.8862, 0.7525, 0.9897, 0.7186, 0.9988, 0.7317, 0.9768, 0.6478, 0.8935, 0.6283, 0.9996, 0.6327, 0.9996, 0.6327, 0.9856, 0.6113, 0.9959, 0.6101, 0.4772, 0.8719, 0.4784, 0.8285, 0.5627, 0.8582, 0.5465, 0.7835, 0.565, 0.801, 0.5649, 0.8465, 0.4324, 0.8016, 0.4014, 0.8424, 0.3795, 0.7883, 0.1728, 0.2626, 0.1673, 0.2117, 0.1913, 0.2189, 0.1127, 0.22, 0.1673, 0.2117, 0.1728, 0.2626, 0.06989, 0.08433, 0.07284, 0.1816, 0.0003908, 0.1117, 0.2901, 0.2028, 0.3431, 0.1937, 0.3518, 0.2612, 0.306, 0.1185, 0.3274, 0.06054, 0.3701, 0.126, 0.2808, 0.2802, 0.2768, 0.2211, 0.3518, 0.2612, 0.2275, 0.7382, 0.3354, 0.6816, 0.3378, 0.7371, 0.6385, 0.2126, 0.5517, 0.1866, 0.6209, 0.1552, 0.03902, 0.06026, 0.06989, 0.08433, 0.0003908, 0.1117, 0.464, 0.6321, 0.5035, 0.705, 0.4136, 0.6761, 0.2024, 0.3566, 0.1923, 0.4061, 0.1653, 0.4184, 0.2236, 0.6736, 0.1371, 0.7315, 0.1058, 0.6737, 0.5987, 0.3612, 0.5893, 0.3366, 0.6437, 0.3124, 0.87, 0.3069, 0.9141, 0.3563, 0.836, 0.3702, 0.2994, 0.3116, 0.3518, 0.2612, 0.388, 0.2964, 0.3711, 0.1264, 0.3545, 0.03948, 0.4302, 0.1628, 0.3518, 0.2612, 0.4037, 0.2244, 0.388, 0.2964, 0.1127, 0.22, 0.1614, 0.3011, 0.06748, 0.2431, 0.4649, 0.9474, 0.5057, 0.9009, 0.5321, 0.9265, 0.2948, 0.162, 0.306, 0.1185, 0.3701, 0.126, 0.4084, 0.9451, 0.3795, 0.936, 0.3997, 0.9009, 0.07284, 0.1816, 0.06748, 0.2431, 0.009378, 0.1777, 0.9439, 0.8193, 0.9419, 0.8273, 0.8785, 0.8054, 0.065, 0.6737, 0.06702, 0.7318, 0.0003908, 0.7237, 0.06702, 0.7318, 0.01683, 0.7383, 0.0003908, 0.7237, 0.4649, 0.9474, 0.4356, 0.9463, 0.4503, 0.9185, 0.2843, 0.8882, 0.2839, 0.9565, 0.2691, 0.9555, 0.3111, 0.9539, 0.3292, 0.8868, 0.3248, 0.9551, 0.836, 0.3702, 0.9141, 0.3563, 0.9163, 0.3847, 0.4563, 0.857, 0.4784, 0.8285, 0.4772, 0.8719, 0.8615, 0.5406, 0.8611, 0.5084, 0.9486, 0.536, 0.9486, 0.536, 0.8433, 0.4905, 0.9825, 0.5403, 0.8967, 0.09563, 0.8973, 0.05634, 0.9037, 0.09963, 0.6572, 0.8121, 0.6082, 0.7834, 0.6597, 0.7711, 0.5509, 0.2619, 0.503, 0.265, 0.5073, 0.232, 0.4225, 0.4244, 0.4364, 0.3514, 0.5337, 0.4035, 0.8209, 0.8641, 0.8548, 0.8654, 0.8107, 0.9027, 0.7095, 0.8163, 0.7054, 0.8569, 0.6831, 0.8429, 0.8149, 0.7154, 0.782, 0.735, 0.7737, 0.7172, 0.7152, 0.7967, 0.7666, 0.7945, 0.755, 0.8183, 0.8036, 0.758, 0.7684, 0.7752, 0.7556, 0.758, 0.7556, 0.758, 0.7666, 0.7945, 0.7197, 0.7796, 0.8076, 0.7731, 0.8384, 0.775, 0.8182, 0.7888, 0.0485, 0.8952, 0.02569, 0.9318, 0.0003908, 0.9156, 0.9859, 0.6848, 0.8838, 0.6904, 0.8939, 0.6764, 0.849, 0.8406, 0.8715, 0.8602, 0.8548, 0.8654, 0.6955, 0.8095, 0.6831, 0.8429, 0.6606, 0.829, 0.5911, 0.7985, 0.6054, 0.8169, 0.5902, 0.8123, 0.8939, 0.6764, 0.8708, 0.6531, 0.886, 0.6495, 0.8327, 0.8118, 0.8708, 0.8252, 0.849, 0.8406, 0.7095, 0.8163, 0.755, 0.8183, 0.7423, 0.8418, 0.755, 0.8183, 0.7722, 0.8629, 0.7423, 0.8418, 0.1814, 0.8959, 0.1877, 0.881, 0.2139, 0.8854, 0.997, 0.7049, 0.9859, 0.6848, 0.9958, 0.6844, 0.8838, 0.6904, 0.9897, 0.7186, 0.8885, 0.7229, 0.8939, 0.6764, 0.9768, 0.6478, 0.9993, 0.6678, 0.9859, 0.6848, 0.9993, 0.6678, 0.9958, 0.6852, 0.3769, 0.6839, 0.3378, 0.7371, 0.3354, 0.6816, 0.7832, 0.1607, 0.6209, 0.1552, 0.7549, 0.07856, 0.2275, 0.6093, 0.3354, 0.6659, 0.2236, 0.6739, 0.7832, 0.1607, 0.8767, 0.1282, 0.8811, 0.1483, 0.6054, 0.8169, 0.6572, 0.8121, 0.6553, 0.8335, 0.2242, 0.7685, 0.2078, 0.8207, 0.1912, 0.7525, 0.2078, 0.8207, 0.1876, 0.8635, 0.153, 0.8584, 0.4594, 0.7727, 0.4784, 0.8285, 0.4419, 0.822, 0.7817, 0.4162, 0.7023, 0.4401, 0.697, 0.3744, 0.8483, 0.07255, 0.8662, 0.1075, 0.7832, 0.1607, 0.2553, 0.3449, 0.2782, 0.3954, 0.2416, 0.3985, 0.6906, 0.9124, 0.7297, 0.9442, 0.6767, 0.9555, 0.06439, 0.9158, 0.0485, 0.8952, 0.06504, 0.8741, 0.2104, 0.9135, 0.2471, 0.8954, 0.2454, 0.9119, 0.836, 0.3702, 0.8066, 0.4293, 0.7824, 0.3925, 0.1269, 0.5621, 0.09895, 0.6081, 0.0769, 0.5899, 0.808, 0.8149, 0.7942, 0.8383, 0.7698, 0.7963, 0.9988, 0.7317, 0.9886, 0.7525, 0.8862, 0.7525, 0.875, 0.7217, 0.8838, 0.6904, 0.8885, 0.7229, 0.8862, 0.7525, 0.8749, 0.7238, 0.8885, 0.7229, 0.01736, 0.6092, 0.06691, 0.6206, 0.0004868, 0.6242, 0.1148, 0.8426, 0.09311, 0.8282, 0.1463, 0.798, 0.09064, 0.8102, 0.06437, 0.7758, 0.1135, 0.7391, 0.6897, 0.567, 0.6059, 0.5247, 0.6587, 0.5033, 0.6059, 0.5247, 0.6361, 0.4905, 0.6587, 0.5033, 0.6907, 0.572, 0.6902, 0.6054, 0.6163, 0.5924, 0.6163, 0.5924, 0.575, 0.5871, 0.6011, 0.5436, 0.09338, 0.3627, 0.1653, 0.4184, 0.1259, 0.4654, 0.1259, 0.4654, 0.0003908, 0.4798, 0.02252, 0.4163, 0.1489, 0.7918, 0.1135, 0.7391, 0.1431, 0.7391, 0.7012, 0.0003908, 0.7702, 0.01221, 0.7549, 0.07856, 0.4225, 0.4244, 0.5579, 0.4355, 0.5135, 0.4626, 0.8119, 0.4905, 0.8425, 0.5803, 0.77, 0.5544, 0.5579, 0.4355, 0.5646, 0.4562, 0.5135, 0.4626, 0.8483, 0.07255, 0.7549, 0.07856, 0.7702, 0.01221, 0.77, 0.5544, 0.7328, 0.5196, 0.8119, 0.4905, 0.7297, 0.9442, 0.7444, 0.9126, 0.7693, 0.9555, 0.7444, 0.9126, 0.8126, 0.9285, 0.7693, 0.9555, 0.3338, 0.3124, 0.4225, 0.3312, 0.3843, 0.3725, 0.2684, 0.8394, 0.2078, 0.8207, 0.2416, 0.7914, 0.6897, 0.567, 0.698, 0.5163, 0.7328, 0.5196, 0.2963, 0.3471, 0.3843, 0.3725, 0.3053, 0.4051, 0.1371, 0.6162, 0.2275, 0.6093, 0.2236, 0.6739, 0.7832, 0.1607, 0.8148, 0.2416, 0.6706, 0.2659, 0.08705, 0.5502, 0.07458, 0.5731, 0.02602, 0.5408, 0.5987, 0.3612, 0.6599, 0.3632, 0.641, 0.4124, 0.641, 0.4124, 0.575, 0.4092, 0.5878, 0.3851, 0.5379, 0.7703, 0.5035, 0.705, 0.5508, 0.6481, 0.5508, 0.6481, 0.6598, 0.6713, 0.5379, 0.7703, 0.06691, 0.6206, 0.1371, 0.6162, 0.1058, 0.6738, 0.697, 0.3744, 0.7023, 0.4401, 0.641, 0.4124, 0.6385, 0.2126, 0.6706, 0.2659, 0.6016, 0.2848, 0.6902, 0.6054, 0.6907, 0.572, 0.77, 0.5544, 0.09064, 0.8102, 0.04876, 0.8283, 0.06437, 0.7758, 0.04876, 0.8283, 0.0003908, 0.8437, 0.06437, 0.7758, 0.4225, 0.4244, 0.353, 0.4323, 0.3843, 0.3725, 0.6606, 0.9133, 0.6802, 0.9035, 0.6906, 0.9124, 0.3378, 0.8889, 0.3442, 0.8892, 0.3248, 0.9551, 0.3442, 0.8892, 0.3591, 0.9565, 0.3248, 0.9551, 0.4503, 0.9185, 0.4356, 0.9463, 0.4084, 0.9451, 0.9455, 0.787, 0.8772, 0.7918, 0.9433, 0.7785, 0.8772, 0.7918, 0.8723, 0.758, 0.9429, 0.7721, 0.7444, 0.9126, 0.7297, 0.9442, 0.7179, 0.9141, 0.8751, 0.8325, 0.9419, 0.8273, 0.9432, 0.8342, 0.8785, 0.8054, 0.8772, 0.7918, 0.9455, 0.787, 0.298, 0.8892, 0.3086, 0.8851, 0.3111, 0.9539, 0.3111, 0.9539, 0.2839, 0.9565, 0.2912, 0.8899, 0.1058, 0.6737, 0.1371, 0.7315, 0.06702, 0.7318, 0.8925, 0.8918, 0.904, 0.9111, 0.8861, 0.8905, 0.904, 0.9111, 0.8723, 0.897, 0.8861, 0.8905, 0.9026, 0.1594, 0.8904, 0.1291, 0.8974, 0.1107, 0.8996, 0.2015, 0.8946, 0.2065, 0.8959, 0.1698, 0.8996, 0.2015, 0.8904, 0.2304, 0.8946, 0.2065, 0.3546, 0.8481, 0.3369, 0.8587, 0.3176, 0.7737, 0.3613, 0.7605, 0.3546, 0.8481, 0.326, 0.7704, 0.3369, 0.8587, 0.2691, 0.773, 0.2865, 0.7821, 0.326, 0.7704, 0.3546, 0.8481, 0.3176, 0.7737, 0.3369, 0.8587, 0.2865, 0.7821, 0.3176, 0.7737, 0.3608, 0.8586, 0.3546, 0.8481, 0.3727, 0.7391, 0.3613, 0.7605, 0.3727, 0.7391, 0.3546, 0.8481, 0.904, 0.8828, 0.904, 0.9111, 0.899, 0.8894, 0.9026, 0.1594, 0.8938, 0.161, 0.8904, 0.1291, 0.6572, 0.8555, 0.6597, 0.8958, 0.6082, 0.8834, 0.5902, 0.8544, 0.5902, 0.8123, 0.6054, 0.8169, 0.503, 0.265, 0.5393, 0.2805, 0.5026, 0.2988, 0.5393, 0.2805, 0.5424, 0.3116, 0.5026, 0.2988, 0.5026, 0.2988, 0.388, 0.2964, 0.503, 0.265, 0.5911, 0.7985, 0.5902, 0.8123, 0.5662, 0.7805, 0.5902, 0.8123, 0.5902, 0.8544, 0.5736, 0.8333, 0.5902, 0.8544, 0.5909, 0.8684, 0.5658, 0.8865, 0.5736, 0.8333, 0.5662, 0.7805, 0.5902, 0.8123, 0.3769, 0.6636, 0.3354, 0.6659, 0.3378, 0.6104, 0.8532, 0.6448, 0.8482, 0.6695, 0.8202, 0.6477, 0.4009, 0.6089, 0.464, 0.6321, 0.4136, 0.6761, 0.8595, 0.801, 0.8327, 0.8118, 0.8384, 0.775, 0.8327, 0.8118, 0.8182, 0.7888, 0.8384, 0.775, 0.1505, 0.909, 0.1553, 0.8936, 0.1814, 0.8959, 0.7042, 0.6615, 0.7433, 0.6736, 0.7107, 0.7017, 0.7174, 0.7209, 0.7576, 0.6958, 0.7697, 0.7196, 0.8068, 0.7546, 0.7596, 0.7572, 0.772, 0.7392, 0.7697, 0.7196, 0.772, 0.7392, 0.7596, 0.7572, 0.8199, 0.7226, 0.8328, 0.6983, 0.84, 0.7356, 0.8328, 0.6983, 0.8596, 0.7083, 0.84, 0.7356, 0.1877, 0.881, 0.1814, 0.8959, 0.1544, 0.8762, 0.84, 0.7356, 0.8068, 0.7546, 0.8102, 0.7391, 0.02568, 0.8643, 0.06504, 0.8741, 0.0485, 0.8952, 0.1553, 0.8936, 0.1505, 0.909, 0.1502, 0.8784, 0.1505, 0.909, 0.1124, 0.916, 0.1124, 0.8727, 0.8697, 0.649, 0.8697, 0.6837, 0.8482, 0.6695, 0.6818, 0.6773, 0.7107, 0.7017, 0.6968, 0.7095, 0.6057, 0.8537, 0.6082, 0.8834, 0.5909, 0.8684, 0.8935, 0.6283, 0.886, 0.6495, 0.8705, 0.6479, 0.8697, 0.6837, 0.8596, 0.7083, 0.8328, 0.6983, 0.7107, 0.7017, 0.7433, 0.6736, 0.7576, 0.6958, 0.7709, 0.6513, 0.7941, 0.6742, 0.7576, 0.6958, 0.8862, 0.7525, 0.8885, 0.7229, 0.9897, 0.7186, 0.9768, 0.6478, 0.886, 0.6495, 0.8935, 0.6283, 0.9996, 0.6327, 0.8935, 0.6283, 0.9856, 0.6113, 0.5601, 0.9001, 0.5302, 0.9001, 0.5627, 0.8582, 0.5302, 0.9001, 0.4772, 0.8719, 0.5627, 0.8582, 0.5649, 0.8465, 0.4784, 0.8285, 0.5465, 0.7835, 0.4784, 0.8285, 0.4831, 0.7711, 0.5115, 0.7739, 0.5465, 0.7835, 0.4784, 0.8285, 0.5115, 0.7739, 0.4324, 0.8016, 0.4419, 0.822, 0.4014, 0.8424, 0.1913, 0.2189, 0.249, 0.2298, 0.2232, 0.2791, 0.249, 0.2298, 0.2808, 0.2802, 0.2232, 0.2791, 0.2232, 0.2791, 0.1728, 0.2626, 0.1913, 0.2189, 0.4014, 0.8424, 0.4419, 0.822, 0.4563, 0.857, 0.8386, 0.4589, 0.9205, 0.408, 0.9318, 0.4897, 0.4594, 0.7727, 0.4324, 0.8016, 0.3795, 0.7883, 0.07284, 0.1816, 0.009378, 0.1777, 0.0003908, 0.1117, 0.2901, 0.2028, 0.2948, 0.162, 0.3431, 0.1937, 0.9318, 0.299, 0.918, 0.3203, 0.87, 0.3069, 0.2808, 0.2802, 0.249, 0.2298, 0.2768, 0.2211, 0.2275, 0.7382, 0.2236, 0.6736, 0.3354, 0.6816, 0.6385, 0.2126, 0.5631, 0.2402, 0.5517, 0.1866, 0.8107, 0.4869, 0.8066, 0.4293, 0.8386, 0.4589, 0.464, 0.6321, 0.5508, 0.6481, 0.5035, 0.705, 0.1653, 0.4184, 0.09338, 0.3627, 0.2024, 0.3566, 0.09338, 0.3627, 0.1933, 0.3124, 0.2024, 0.3566, 0.2236, 0.6736, 0.2275, 0.7382, 0.1371, 0.7315, 0.6437, 0.3124, 0.6599, 0.3632, 0.5987, 0.3612, 0.5893, 0.3366, 0.5788, 0.3124, 0.6437, 0.3124, 0.2891, 0.0003908, 0.3464, 0.04075, 0.3274, 0.06054, 0.87, 0.3069, 0.918, 0.3203, 0.9141, 0.3563, 0.2994, 0.3116, 0.2808, 0.2802, 0.3518, 0.2612, 0.3701, 0.126, 0.3274, 0.06054, 0.3464, 0.04075, 0.3518, 0.2612, 0.3431, 0.1937, 0.4037, 0.2244, 0.1127, 0.22, 0.1728, 0.2626, 0.1614, 0.3011, 0.4649, 0.9474, 0.4503, 0.9185, 0.5057, 0.9009, 0.3711, 0.1264, 0.4302, 0.1628, 0.3431, 0.1937, 0.8148, 0.2416, 0.8896, 0.1873, 0.8671, 0.2848, 0.5073, 0.232, 0.503, 0.265, 0.4037, 0.2244, 0.4037, 0.2244, 0.3431, 0.1937, 0.4302, 0.1628, 0.3431, 0.1937, 0.2948, 0.162, 0.3701, 0.126, 0.4084, 0.9451, 0.3961, 0.9513, 0.3795, 0.936, 0.07284, 0.1816, 0.1127, 0.22, 0.06748, 0.2431, 0.8751, 0.8325, 0.8785, 0.8054, 0.9419, 0.8273, 0.8785, 0.8054, 0.9473, 0.8076, 0.9439, 0.8193, 0.0003908, 0.7237, 0.0004868, 0.6242, 0.065, 0.6737, 0.0004868, 0.6242, 0.06691, 0.6206, 0.065, 0.6737, 0.06702, 0.7318, 0.05089, 0.7367, 0.01683, 0.7383, 0.4649, 0.9474, 0.4474, 0.9554, 0.4356, 0.9463, 0.2843, 0.8882, 0.2912, 0.8899, 0.2839, 0.9565, 0.3111, 0.9539, 0.3086, 0.8851, 0.3292, 0.8868, 0.9163, 0.3847, 0.9205, 0.408, 0.836, 0.3702, 0.836, 0.3702, 0.9205, 0.408, 0.8386, 0.4589, 0.4563, 0.857, 0.4419, 0.822, 0.4784, 0.8285, 0.8902, 0.8647, 0.8963, 0.8613, 0.9036, 0.882, 0.8904, 0.05374, 0.8956, 0.01819, 0.8984, 0.02521, 0.8586, 0.5862, 0.8639, 0.5506, 0.9431, 0.556, 0.8639, 0.5506, 0.8615, 0.5406, 0.9431, 0.556, 0.8611, 0.5084, 0.8476, 0.4945, 0.9486, 0.536, 0.9486, 0.536, 0.9431, 0.556, 0.8615, 0.5406, 0.9431, 0.556, 0.8433, 0.6031, 0.8586, 0.5862, 0.8956, 0.01819, 0.9099, 0.0003908, 0.8984, 0.02521, 0.8963, 0.8613, 0.8993, 0.8555, 0.9036, 0.882, 0.8993, 0.8555, 0.9036, 0.8479, 0.9036, 0.882, 0.9486, 0.536, 0.8476, 0.4945, 0.8433, 0.4905, 0.8967, 0.09563, 0.8904, 0.06408, 0.8973, 0.05634, 0.9037, 0.09963, 0.9099, 0.1099, 0.8967, 0.09563, 0.9036, 0.882, 0.8723, 0.8622, 0.8837, 0.8625, 0.8902, 0.8647, 0.9036, 0.882, 0.8837, 0.8625, 0.6572, 0.8121, 0.6054, 0.8169, 0.6082, 0.7834, 0.5509, 0.2619, 0.5393, 0.2805, 0.503, 0.265, 0.5742, 0.4096, 0.5579, 0.4355, 0.5337, 0.4035, 0.5579, 0.4355, 0.4225, 0.4244, 0.5337, 0.4035, 0.8209, 0.8641, 0.849, 0.8406, 0.8548, 0.8654, 0.7095, 0.8163, 0.7423, 0.8418, 0.7054, 0.8569, 0.7737, 0.7172, 0.7576, 0.6958, 0.7941, 0.6742, 0.7941, 0.6742, 0.8094, 0.6971, 0.7737, 0.7172, 0.8094, 0.6971, 0.8149, 0.7154, 0.7737, 0.7172, 0.7152, 0.7967, 0.7197, 0.7796, 0.7666, 0.7945, 0.8036, 0.758, 0.8076, 0.7731, 0.7684, 0.7752, 0.7556, 0.758, 0.7684, 0.7752, 0.7666, 0.7945, 0.8076, 0.7731, 0.8036, 0.758, 0.8384, 0.775, 0.0485, 0.8952, 0.06439, 0.9158, 0.02569, 0.9318, 0.849, 0.8406, 0.8708, 0.8252, 0.8715, 0.8602, 0.6955, 0.8095, 0.7095, 0.8163, 0.6831, 0.8429, 0.5911, 0.7985, 0.6082, 0.7834, 0.6054, 0.8169, 0.8939, 0.6764, 0.8788, 0.6846, 0.8708, 0.6531, 0.8327, 0.8118, 0.8595, 0.801, 0.8708, 0.8252, 0.7095, 0.8163, 0.7152, 0.7967, 0.755, 0.8183, 0.755, 0.8183, 0.7942, 0.8383, 0.7722, 0.8629, 0.2139, 0.8854, 0.2104, 0.9135, 0.1814, 0.8959, 0.2104, 0.9135, 0.1838, 0.9118, 0.1814, 0.8959, 0.997, 0.7049, 0.8838, 0.6904, 0.9859, 0.6848, 0.8838, 0.6904, 0.997, 0.7049, 0.9897, 0.7186, 0.8939, 0.6764, 0.886, 0.6495, 0.9768, 0.6478, 0.9859, 0.6848, 0.8939, 0.6764, 0.9993, 0.6678, 0.3769, 0.6839, 0.3787, 0.737, 0.3378, 0.7371, 0.7832, 0.1607, 0.6385, 0.2126, 0.6209, 0.1552, 0.2275, 0.6093, 0.3378, 0.6104, 0.3354, 0.6659, 0.8811, 0.1483, 0.8896, 0.1873, 0.7832, 0.1607, 0.8896, 0.1873, 0.8148, 0.2416, 0.7832, 0.1607, 0.6572, 0.8555, 0.6057, 0.8537, 0.6553, 0.8335, 0.6057, 0.8537, 0.6054, 0.8169, 0.6553, 0.8335, 0.2416, 0.7914, 0.2078, 0.8207, 0.2242, 0.7685, 0.2078, 0.8207, 0.1489, 0.7918, 0.1912, 0.7525, 0.1148, 0.8426, 0.1463, 0.798, 0.153, 0.8584, 0.1463, 0.798, 0.2078, 0.8207, 0.153, 0.8584, 0.4419, 0.822, 0.4324, 0.8016, 0.4594, 0.7727, 0.4594, 0.7727, 0.4831, 0.7711, 0.4784, 0.8285, 0.7817, 0.4162, 0.7761, 0.4897, 0.7023, 0.4401, 0.7832, 0.1607, 0.7549, 0.07856, 0.8483, 0.07255, 0.8662, 0.1075, 0.8759, 0.1263, 0.7832, 0.1607, 0.1923, 0.4061, 0.2024, 0.3566, 0.2416, 0.3985, 0.2024, 0.3566, 0.2553, 0.3449, 0.2416, 0.3985, 0.2553, 0.3449, 0.2963, 0.3471, 0.2782, 0.3954, 0.6906, 0.9124, 0.7179, 0.9141, 0.7297, 0.9442, 0.06504, 0.8741, 0.1124, 0.8727, 0.1124, 0.916, 0.1124, 0.916, 0.06439, 0.9158, 0.06504, 0.8741, 0.2104, 0.9135, 0.2139, 0.8854, 0.2471, 0.8954, 0.836, 0.3702, 0.8386, 0.4589, 0.8066, 0.4293, 0.7824, 0.3925, 0.8066, 0.4293, 0.7915, 0.4203, 0.0769, 0.5899, 0.07458, 0.5731, 0.1269, 0.5621, 0.07458, 0.5731, 0.08705, 0.5502, 0.1269, 0.5621, 0.09895, 0.6081, 0.06994, 0.6048, 0.0769, 0.5899, 0.7942, 0.8383, 0.755, 0.8183, 0.7698, 0.7963, 0.7698, 0.7963, 0.7773, 0.7784, 0.8122, 0.7964, 0.8122, 0.7964, 0.808, 0.8149, 0.7698, 0.7963, 0.9988, 0.7317, 0.999, 0.752, 0.9886, 0.7525, 0.01736, 0.6092, 0.05165, 0.6089, 0.06691, 0.6206, 0.8973, 0.05634, 0.8904, 0.06408, 0.8904, 0.05374, 0.8904, 0.05374, 0.8984, 0.02521, 0.8973, 0.05634, 0.8959, 0.1698, 0.8938, 0.161, 0.9026, 0.1594, 0.3608, 0.8586, 0.3727, 0.7391, 0.3727, 0.8843, 0.98, 0.554, 0.8433, 0.6031, 0.9431, 0.556])
_ca = me_plane_001.color_attributes.new('Col', 'BYTE_COLOR', 'CORNER')
_ca.data.foreach_set('color', [1.0, 1.0, 1.0, 1.0, 1.0, 1.0, 1.0, 1.0, 1.0, 1.0, 1.0, 1.0, 1.0, 1.0, 1.0, 1.0, 1.0, 1.0, 1.0, 1.0, 1.0, 1.0, 1.0, 1.0, 1.0, 1.0, 1.0, 1.0, 1.0, 1.0, 1.0, 1.0, 1.0, 1.0, 1.0, 1.0, 1.0, 1.0, 1.0, 1.0, 1.0, 1.0, 1.0, 1.0, 1.0, 1.0, 1.0, 1.0, 1.0, 1.0, 1.0, 1.0, 1.0, 1.0, 1.0, 1.0, 1.0, 1.0, 1.0, 1.0, 1.0, 1.0, 1.0, 1.0, 1.0, 1.0, 1.0, 1.0, 1.0, 1.0, 1.0, 1.0, 1.0, 1.0, 1.0, 1.0, 1.0, 1.0, 1.0, 1.0, 1.0, 1.0, 1.0, 1.0, 1.0, 1.0, 1.0, 1.0, 1.0, 1.0, 1.0, 1.0, 1.0, 1.0, 1.0, 1.0, 1.0, 1.0, 1.0, 1.0, 1.0, 1.0, 1.0, 1.0, 1.0, 1.0, 1.0, 1.0, 1.0, 1.0, 1.0, 1.0, 1.0, 1.0, 1.0, 1.0, 1.0, 1.0, 1.0, 1.0, 1.0, 1.0, 1.0, 1.0, 1.0, 1.0, 1.0, 1.0, 1.0, 1.0, 1.0, 1.0, 1.0, 1.0, 1.0, 1.0, 1.0, 1.0, 1.0, 1.0, 1.0, 1.0, 1.0, 1.0, 1.0, 1.0, 1.0, 1.0, 1.0, 1.0, 1.0, 1.0, 1.0, 1.0, 1.0, 1.0, 1.0, 1.0, 1.0, 1.0, 1.0, 1.0, 1.0, 1.0, 1.0, 1.0, 1.0, 1.0, 1.0, 1.0, 1.0, 1.0, 1.0, 1.0, 1.0, 1.0, 1.0, 1.0, 1.0, 1.0, 1.0, 1.0, 1.0, 1.0, 1.0, 1.0, 1.0, 1.0, 1.0, 1.0, 1.0, 1.0, 1.0, 1.0, 1.0, 1.0, 1.0, 1.0, 1.0, 1.0, 1.0, 1.0, 1.0, 1.0, 1.0, 1.0, 1.0, 1.0, 1.0, 1.0, 1.0, 1.0, 1.0, 1.0, 1.0, 1.0, 1.0, 1.0, 1.0, 1.0, 1.0, 1.0, 1.0, 1.0, 1.0, 1.0, 1.0, 1.0, 1.0, 1.0, 1.0, 1.0, 1.0, 1.0, 1.0, 1.0, 1.0, 1.0, 1.0, 1.0, 1.0, 1.0, 1.0, 1.0, 1.0, 1.0, 1.0, 1.0, 1.0, 1.0, 1.0, 1.0, 1.0, 1.0, 1.0, 1.0, 1.0, 1.0, 1.0, 1.0, 1.0, 1.0, 1.0, 1.0, 1.0, 1.0, 1.0, 1.0, 1.0, 1.0, 1.0, 1.0, 1.0, 1.0, 1.0, 1.0, 1.0, 1.0, 1.0, 1.0, 1.0, 1.0, 1.0, 1.0, 1.0, 1.0, 1.0, 1.0, 1.0, 1.0, 1.0, 1.0, 1.0, 1.0, 1.0, 1.0, 1.0, 1.0, 1.0, 1.0, 1.0, 1.0, 1.0, 1.0, 1.0, 1.0, 1.0, 1.0, 1.0, 1.0, 1.0, 1.0, 1.0, 1.0, 1.0, 1.0, 1.0, 1.0, 1.0, 1.0, 1.0, 1.0, 1.0, 1.0, 1.0, 1.0, 1.0, 1.0, 1.0, 1.0, 1.0, 1.0, 1.0, 1.0, 1.0, 1.0, 1.0, 1.0, 1.0, 1.0, 1.0, 1.0, 1.0, 1.0, 1.0, 1.0, 1.0, 1.0, 1.0, 1.0, 1.0, 1.0, 1.0, 1.0, 1.0, 1.0, 1.0, 1.0, 1.0, 1.0, 1.0, 1.0, 1.0, 1.0, 1.0, 1.0, 1.0, 1.0, 1.0, 1.0, 1.0, 1.0, 1.0, 1.0, 1.0, 1.0, 1.0, 1.0, 1.0, 1.0, 1.0, 1.0, 1.0, 1.0, 1.0, 1.0, 1.0, 1.0, 1.0, 1.0, 1.0, 1.0, 1.0, 1.0, 1.0, 1.0, 1.0, 1.0, 1.0, 1.0, 1.0, 1.0, 1.0, 1.0, 1.0, 1.0, 1.0, 1.0, 1.0, 1.0, 1.0, 1.0, 1.0, 1.0, 1.0, 1.0, 1.0, 1.0, 1.0, 1.0, 1.0, 1.0, 1.0, 1.0, 1.0, 1.0, 1.0, 1.0, 1.0, 1.0, 1.0, 1.0, 1.0, 1.0, 1.0, 1.0, 1.0, 1.0, 1.0, 1.0, 1.0, 1.0, 1.0, 1.0, 1.0, 1.0, 1.0, 1.0, 1.0, 1.0, 1.0, 1.0, 1.0, 1.0, 1.0, 1.0, 1.0, 1.0, 1.0, 1.0, 1.0, 1.0, 1.0, 1.0, 1.0, 1.0, 1.0, 1.0, 1.0, 1.0, 1.0, 1.0, 1.0, 1.0, 1.0, 1.0, 1.0, 1.0, 1.0, 1.0, 1.0, 1.0, 1.0, 1.0, 1.0, 1.0, 1.0, 1.0, 1.0, 1.0, 1.0, 1.0, 1.0, 1.0, 1.0, 1.0, 1.0, 1.0, 1.0, 1.0, 1.0, 1.0, 1.0, 1.0, 1.0, 1.0, 1.0, 1.0, 1.0, 1.0, 1.0, 1.0, 1.0, 1.0, 1.0, 1.0, 1.0, 1.0, 1.0, 1.0, 1.0, 1.0, 1.0, 1.0, 1.0, 1.0, 1.0, 1.0, 1.0, 1.0, 1.0, 1.0, 1.0, 1.0, 1.0, 1.0, 1.0, 1.0, 1.0, 1.0, 1.0, 1.0, 1.0, 1.0, 1.0, 1.0, 1.0, 1.0, 1.0, 1.0, 1.0, 1.0, 1.0, 1.0, 1.0, 1.0, 1.0, 1.0, 1.0, 1.0, 1.0, 1.0, 1.0, 1.0, 1.0, 1.0, 1.0, 1.0, 1.0, 1.0, 1.0, 1.0, 1.0, 1.0, 1.0, 1.0, 1.0, 1.0, 1.0, 1.0, 1.0, 1.0, 1.0, 1.0, 1.0, 1.0, 1.0, 1.0, 1.0, 1.0, 1.0, 1.0, 1.0, 1.0, 1.0, 1.0, 1.0, 1.0, 1.0, 1.0, 1.0, 1.0, 1.0, 1.0, 1.0, 1.0, 1.0, 1.0, 1.0, 1.0, 1.0, 1.0, 1.0, 1.0, 1.0, 1.0, 1.0, 1.0, 1.0, 1.0, 1.0, 1.0, 1.0, 1.0, 1.0, 1.0, 1.0, 1.0, 1.0, 1.0, 1.0, 1.0, 1.0, 1.0, 1.0, 1.0, 1.0, 1.0, 1.0, 1.0, 1.0, 1.0, 1.0, 1.0, 1.0, 1.0, 1.0, 1.0, 1.0, 1.0, 1.0, 1.0, 1.0, 1.0, 1.0, 1.0, 1.0, 1.0, 1.0, 1.0, 1.0, 1.0, 1.0, 1.0, 1.0, 1.0, 1.0, 1.0, 1.0, 1.0, 1.0, 1.0, 1.0, 1.0, 1.0, 1.0, 1.0, 1.0, 1.0, 1.0, 1.0, 1.0, 1.0, 1.0, 1.0, 1.0, 1.0, 1.0, 1.0, 1.0, 1.0, 1.0, 1.0, 1.0, 1.0, 1.0, 1.0, 1.0, 1.0, 1.0, 1.0, 1.0, 1.0, 1.0, 1.0, 1.0, 1.0, 1.0, 1.0, 1.0, 1.0, 1.0, 1.0, 1.0, 1.0, 1.0, 1.0, 1.0, 1.0, 1.0, 1.0, 1.0, 1.0, 1.0, 1.0, 1.0, 1.0, 1.0, 1.0, 1.0, 1.0, 1.0, 1.0, 1.0, 1.0, 1.0, 1.0, 1.0, 1.0, 1.0, 1.0, 1.0, 1.0, 1.0, 1.0, 1.0, 1.0, 1.0, 1.0, 1.0, 1.0, 1.0, 1.0, 1.0, 1.0, 1.0, 1.0, 1.0, 1.0, 1.0, 1.0, 1.0, 1.0, 1.0, 1.0, 1.0, 1.0, 1.0, 1.0, 1.0, 1.0, 1.0, 1.0, 1.0, 1.0, 1.0, 1.0, 1.0, 1.0, 1.0, 1.0, 1.0, 1.0, 1.0, 1.0, 1.0, 1.0, 1.0, 1.0, 1.0, 1.0, 1.0, 1.0, 1.0, 1.0, 1.0, 1.0, 1.0, 1.0, 1.0, 1.0, 1.0, 1.0, 1.0, 1.0, 1.0, 1.0, 1.0, 1.0, 1.0, 1.0, 1.0, 1.0, 1.0, 1.0, 1.0, 1.0, 1.0, 1.0, 1.0, 1.0, 1.0, 1.0, 1.0, 1.0, 1.0, 1.0, 1.0, 1.0, 1.0, 1.0, 1.0, 1.0, 1.0, 1.0, 1.0, 1.0, 1.0, 1.0, 1.0, 1.0, 1.0, 1.0, 1.0, 1.0, 1.0, 1.0, 1.0, 1.0, 1.0, 1.0, 1.0, 1.0, 1.0, 1.0, 1.0, 1.0, 1.0, 1.0, 1.0, 1.0, 1.0, 1.0, 1.0, 1.0, 1.0, 1.0, 1.0, 1.0, 1.0, 1.0, 1.0, 1.0, 1.0, 1.0, 1.0, 1.0, 1.0, 1.0, 1.0, 1.0, 1.0, 1.0, 1.0, 1.0, 1.0, 1.0, 1.0, 1.0, 1.0, 1.0, 1.0, 1.0, 1.0, 1.0, 1.0, 1.0, 1.0, 1.0, 1.0, 1.0, 1.0, 1.0, 1.0, 1.0, 1.0, 1.0, 1.0, 1.0, 1.0, 1.0, 1.0, 1.0, 1.0, 1.0, 1.0, 1.0, 1.0, 1.0, 1.0, 1.0, 1.0, 1.0, 1.0, 1.0, 1.0, 1.0, 1.0, 1.0, 1.0, 1.0, 1.0, 1.0, 1.0, 1.0, 1.0, 1.0, 1.0, 1.0, 1.0, 1.0, 1.0, 1.0, 1.0, 1.0, 1.0, 1.0, 1.0, 1.0, 1.0, 1.0, 1.0, 1.0, 1.0, 1.0, 1.0, 1.0, 1.0, 1.0, 1.0, 1.0, 1.0, 1.0, 1.0, 1.0, 1.0, 1.0, 1.0, 1.0, 1.0, 1.0, 1.0, 1.0, 1.0, 1.0, 1.0, 1.0, 1.0, 1.0, 1.0, 1.0, 1.0, 1.0, 1.0, 1.0, 1.0, 1.0, 1.0, 1.0, 1.0, 1.0, 1.0, 1.0, 1.0, 1.0, 1.0, 1.0, 1.0, 1.0, 1.0, 1.0, 1.0, 1.0, 1.0, 1.0, 1.0, 1.0, 1.0, 1.0, 1.0, 1.0, 1.0, 1.0, 1.0, 1.0, 1.0, 1.0, 1.0, 1.0, 1.0, 1.0, 1.0, 1.0, 1.0, 1.0, 1.0, 1.0, 1.0, 1.0, 1.0, 1.0, 1.0, 1.0, 1.0, 1.0, 1.0, 1.0, 1.0, 1.0, 1.0, 1.0, 1.0, 1.0, 1.0, 1.0, 1.0, 1.0, 1.0, 1.0, 1.0, 1.0, 1.0, 1.0, 1.0, 1.0, 1.0, 1.0, 1.0, 1.0, 1.0, 1.0, 1.0, 1.0, 1.0, 1.0, 1.0, 1.0, 1.0, 1.0, 1.0, 1.0, 1.0, 1.0, 1.0, 1.0, 1.0, 1.0, 1.0, 1.0, 1.0, 1.0, 1.0, 1.0, 1.0, 1.0, 1.0, 1.0, 1.0, 1.0, 1.0, 1.0, 1.0, 1.0, 1.0, 1.0, 1.0, 1.0, 1.0, 1.0, 1.0, 1.0, 1.0, 1.0, 1.0, 1.0, 1.0, 1.0, 1.0, 1.0, 1.0, 1.0, 1.0, 1.0, 1.0, 1.0, 1.0, 1.0, 1.0, 1.0, 1.0, 1.0, 1.0, 1.0, 1.0, 1.0, 1.0, 1.0, 1.0, 1.0, 1.0, 1.0, 1.0, 1.0, 1.0, 1.0, 1.0, 1.0, 1.0, 1.0, 1.0, 1.0, 1.0, 1.0, 1.0, 1.0, 1.0, 1.0, 1.0, 1.0, 1.0, 1.0, 1.0, 1.0, 1.0, 1.0, 1.0, 1.0, 1.0, 1.0, 1.0, 1.0, 1.0, 1.0, 1.0, 1.0, 1.0, 1.0, 1.0, 1.0, 1.0, 1.0, 1.0, 1.0, 1.0, 1.0, 1.0, 1.0, 1.0, 1.0, 1.0, 1.0, 1.0, 1.0, 1.0, 1.0, 1.0, 1.0, 1.0, 1.0, 1.0, 1.0, 1.0, 1.0, 1.0, 1.0, 1.0, 1.0, 1.0, 1.0, 1.0, 1.0, 1.0, 1.0, 1.0, 1.0, 1.0, 1.0, 1.0, 1.0, 1.0, 1.0, 1.0, 1.0, 1.0, 1.0, 1.0, 1.0, 1.0, 1.0, 1.0, 1.0, 1.0, 1.0, 1.0, 1.0, 1.0, 1.0, 1.0, 1.0, 1.0, 1.0, 1.0, 1.0, 1.0, 1.0, 1.0, 1.0, 1.0, 1.0, 1.0, 1.0, 1.0, 1.0, 1.0, 1.0, 1.0, 1.0, 1.0, 1.0, 1.0, 1.0, 1.0, 1.0, 1.0, 1.0, 1.0, 1.0, 1.0, 1.0, 1.0, 1.0, 1.0, 1.0, 1.0, 1.0, 1.0, 1.0, 1.0, 1.0, 1.0, 1.0, 1.0, 1.0, 1.0, 1.0, 1.0, 1.0, 1.0, 1.0, 1.0, 1.0, 1.0, 1.0, 1.0, 1.0, 1.0, 1.0, 1.0, 1.0, 1.0, 1.0, 1.0, 1.0, 1.0, 1.0, 1.0, 1.0, 1.0, 1.0, 1.0, 1.0, 1.0, 1.0, 1.0, 1.0, 1.0, 1.0, 1.0, 1.0, 1.0, 1.0, 1.0, 1.0, 1.0, 1.0, 1.0, 1.0, 1.0, 1.0, 1.0, 1.0, 1.0, 1.0, 1.0, 1.0, 1.0, 1.0, 1.0, 1.0, 1.0, 1.0, 1.0, 1.0, 1.0, 1.0, 1.0, 1.0, 1.0, 1.0, 1.0, 1.0, 1.0, 1.0, 1.0, 1.0, 1.0, 1.0, 1.0, 1.0, 1.0, 1.0, 1.0, 1.0, 1.0, 1.0, 1.0, 1.0, 1.0, 1.0, 1.0, 1.0, 1.0, 1.0, 1.0, 1.0, 1.0, 1.0, 1.0, 1.0, 1.0, 1.0, 1.0, 1.0, 1.0, 1.0, 1.0, 1.0, 1.0, 1.0, 1.0, 1.0, 1.0, 1.0, 1.0, 1.0, 1.0, 1.0, 1.0, 1.0, 1.0, 1.0, 1.0, 1.0, 1.0, 1.0, 1.0, 1.0, 1.0, 1.0, 1.0, 1.0, 1.0, 1.0, 1.0, 1.0, 1.0, 1.0, 1.0, 1.0, 1.0, 1.0, 1.0, 1.0, 1.0, 1.0, 1.0, 1.0, 1.0, 1.0, 1.0, 1.0, 1.0, 1.0, 1.0, 1.0, 1.0, 1.0, 1.0, 1.0, 1.0, 1.0, 1.0, 1.0, 1.0, 1.0, 1.0, 1.0, 1.0, 1.0, 1.0, 1.0, 1.0, 1.0, 1.0, 1.0, 1.0, 1.0, 1.0, 1.0, 1.0, 1.0, 1.0, 1.0, 1.0, 1.0, 1.0, 1.0, 1.0, 1.0, 1.0, 1.0, 1.0, 1.0, 1.0, 1.0, 1.0, 1.0, 1.0, 1.0, 1.0, 1.0, 1.0, 1.0, 1.0, 1.0, 1.0, 1.0, 1.0, 1.0, 1.0, 1.0, 1.0, 1.0, 1.0, 1.0, 1.0, 1.0, 1.0, 1.0, 1.0, 1.0, 1.0, 1.0, 1.0, 1.0, 1.0, 1.0, 1.0, 1.0, 1.0, 1.0, 1.0, 1.0, 1.0, 1.0, 1.0, 1.0, 1.0, 1.0, 1.0, 1.0, 1.0, 1.0, 1.0, 1.0, 1.0, 1.0, 1.0, 1.0, 1.0, 1.0, 1.0, 1.0, 1.0, 1.0, 1.0, 1.0, 1.0, 1.0, 1.0, 1.0, 1.0, 1.0, 1.0, 1.0, 1.0, 1.0, 1.0, 1.0, 1.0, 1.0, 1.0, 1.0, 1.0, 1.0, 1.0, 1.0, 1.0, 1.0, 1.0, 1.0, 1.0, 1.0, 1.0, 1.0, 1.0, 1.0, 1.0, 1.0, 1.0, 1.0, 1.0, 1.0, 1.0, 1.0, 1.0, 1.0, 1.0, 1.0, 1.0, 1.0, 1.0, 1.0, 1.0, 1.0, 1.0, 1.0, 1.0, 1.0, 1.0, 1.0, 1.0, 1.0, 1.0, 1.0, 1.0, 1.0, 1.0, 1.0, 1.0, 1.0, 1.0, 1.0, 1.0, 1.0, 1.0, 1.0, 1.0, 1.0, 1.0, 1.0, 1.0, 1.0, 1.0, 1.0, 1.0, 1.0, 1.0, 1.0, 1.0, 1.0, 1.0, 1.0, 1.0, 1.0, 1.0, 1.0, 1.0, 1.0, 1.0, 1.0, 1.0, 1.0, 1.0, 1.0, 1.0, 1.0, 1.0, 1.0, 1.0, 1.0, 1.0, 1.0, 1.0, 1.0, 1.0, 1.0, 1.0, 1.0, 1.0, 1.0, 1.0, 1.0, 1.0, 1.0, 1.0, 1.0, 1.0, 1.0, 1.0, 1.0, 1.0, 1.0, 1.0, 1.0, 1.0, 1.0, 1.0, 1.0, 1.0, 1.0, 1.0, 1.0, 1.0, 1.0, 1.0, 1.0, 1.0, 1.0, 1.0, 1.0, 1.0, 1.0, 1.0, 1.0, 1.0, 1.0, 1.0, 1.0, 1.0, 1.0, 1.0, 1.0, 1.0, 1.0, 1.0, 1.0, 1.0, 1.0, 1.0, 1.0, 1.0, 1.0, 1.0, 1.0, 1.0, 1.0, 1.0, 1.0, 1.0, 1.0, 1.0, 1.0, 1.0, 1.0, 1.0, 1.0, 1.0, 1.0, 1.0, 1.0, 1.0, 1.0, 1.0, 1.0, 1.0, 1.0, 1.0, 1.0, 1.0, 1.0, 1.0, 1.0, 1.0, 1.0, 1.0, 1.0, 1.0, 1.0, 1.0, 1.0, 1.0, 1.0, 1.0, 1.0, 1.0, 1.0, 1.0, 1.0, 1.0, 1.0, 1.0, 1.0, 1.0, 1.0, 1.0, 1.0, 1.0, 1.0, 1.0, 1.0, 1.0, 1.0, 1.0, 1.0, 1.0, 1.0, 1.0, 1.0, 1.0, 1.0, 1.0, 1.0, 1.0, 1.0, 1.0, 1.0, 1.0, 1.0, 1.0, 1.0, 1.0, 1.0, 1.0, 1.0, 1.0, 1.0, 1.0, 1.0, 1.0, 1.0, 1.0, 1.0, 1.0, 1.0, 1.0, 1.0, 1.0, 1.0, 1.0, 1.0, 1.0, 1.0, 1.0, 1.0, 1.0, 1.0, 1.0, 1.0, 1.0, 1.0, 1.0, 1.0, 1.0, 1.0, 1.0, 1.0, 1.0, 1.0, 1.0, 1.0, 1.0, 1.0, 1.0, 1.0, 1.0, 1.0, 1.0, 1.0, 1.0, 1.0, 1.0, 1.0, 1.0, 1.0, 1.0, 1.0, 1.0, 1.0, 1.0, 1.0, 1.0, 1.0, 1.0, 1.0, 1.0, 1.0, 1.0, 1.0, 1.0, 1.0, 1.0, 1.0, 1.0, 1.0, 1.0, 1.0, 1.0, 1.0, 1.0, 1.0, 1.0, 1.0, 1.0, 1.0, 1.0, 1.0, 1.0, 1.0, 1.0, 1.0, 1.0, 1.0, 1.0, 1.0, 1.0, 1.0, 1.0, 1.0, 1.0, 1.0, 1.0, 1.0, 1.0, 1.0, 1.0, 1.0, 1.0, 1.0, 1.0, 1.0, 1.0, 1.0, 1.0, 1.0, 1.0, 1.0, 1.0, 1.0, 1.0, 1.0, 1.0, 1.0, 1.0, 1.0, 1.0, 1.0, 1.0, 1.0, 1.0, 1.0, 1.0, 1.0, 1.0, 1.0, 1.0, 1.0, 1.0, 1.0, 1.0, 1.0, 1.0, 1.0, 1.0, 1.0, 1.0, 1.0, 1.0, 1.0, 1.0, 1.0, 1.0, 1.0, 1.0, 1.0, 1.0, 1.0, 1.0, 1.0, 1.0, 1.0, 1.0, 1.0, 1.0, 1.0, 1.0, 1.0, 1.0, 1.0, 1.0, 1.0, 1.0, 1.0, 1.0, 1.0, 1.0, 1.0, 1.0, 1.0, 1.0, 1.0, 1.0, 1.0, 1.0, 1.0, 1.0, 1.0, 1.0, 1.0, 1.0, 1.0, 1.0, 1.0, 1.0, 1.0, 1.0, 1.0, 1.0, 1.0, 1.0, 1.0, 1.0, 1.0, 1.0, 1.0, 1.0, 1.0, 1.0, 1.0, 1.0, 1.0, 1.0, 1.0, 1.0, 1.0, 1.0, 1.0, 1.0, 1.0, 1.0, 1.0, 1.0, 1.0, 1.0, 1.0, 1.0, 1.0, 1.0, 1.0, 1.0, 1.0, 1.0, 1.0, 1.0, 1.0, 1.0, 1.0, 1.0, 1.0, 1.0, 1.0, 1.0, 1.0, 1.0, 1.0, 1.0, 1.0, 1.0, 1.0, 1.0, 1.0, 1.0, 1.0, 1.0, 1.0, 1.0, 1.0, 1.0, 1.0, 1.0, 1.0, 1.0, 1.0, 1.0, 1.0, 1.0, 1.0, 1.0, 1.0, 1.0, 1.0, 1.0, 1.0, 1.0, 1.0, 1.0, 1.0, 1.0, 1.0, 1.0, 1.0, 1.0, 1.0, 1.0, 1.0, 1.0, 1.0, 1.0, 1.0, 1.0, 1.0, 1.0, 1.0, 1.0, 1.0, 1.0, 1.0, 1.0, 1.0, 1.0, 1.0, 1.0, 1.0, 1.0, 1.0, 1.0, 1.0, 1.0, 1.0, 1.0, 1.0, 1.0, 1.0, 1.0, 1.0, 1.0, 1.0, 1.0, 1.0, 1.0, 1.0, 1.0, 1.0, 1.0, 1.0, 1.0, 1.0, 1.0, 1.0, 1.0, 1.0, 1.0, 1.0, 1.0, 1.0, 1.0, 1.0, 1.0, 1.0, 1.0, 1.0, 1.0, 1.0, 1.0, 1.0, 1.0, 1.0, 1.0, 1.0, 1.0, 1.0, 1.0, 1.0, 1.0, 1.0, 1.0, 1.0, 1.0, 1.0, 1.0, 1.0, 1.0, 1.0, 1.0, 1.0, 1.0, 1.0, 1.0, 1.0, 1.0, 1.0, 1.0, 1.0, 1.0, 1.0, 1.0, 1.0, 1.0, 1.0, 1.0, 1.0, 1.0, 1.0, 1.0, 1.0, 1.0, 1.0, 1.0, 1.0, 1.0, 1.0, 1.0, 1.0, 1.0, 1.0, 1.0, 1.0, 1.0, 1.0, 1.0, 1.0, 1.0, 1.0, 1.0, 1.0, 1.0, 1.0, 1.0, 1.0, 1.0, 1.0, 1.0, 1.0, 1.0, 1.0, 1.0, 1.0, 1.0, 1.0, 1.0, 1.0, 1.0, 1.0, 1.0, 1.0, 1.0, 1.0, 1.0, 1.0, 1.0, 1.0, 1.0, 1.0, 1.0, 1.0, 1.0, 1.0, 1.0, 1.0, 1.0, 1.0, 1.0, 1.0, 1.0, 1.0, 1.0, 1.0, 1.0, 1.0, 1.0, 1.0, 1.0, 1.0, 1.0, 1.0, 1.0, 1.0, 1.0, 1.0, 1.0, 1.0, 1.0, 1.0, 1.0, 1.0, 1.0, 1.0, 1.0, 1.0, 1.0, 1.0, 1.0, 1.0, 1.0, 1.0, 1.0, 1.0, 1.0, 1.0, 1.0, 1.0, 1.0, 1.0, 1.0, 1.0, 1.0, 1.0, 1.0, 1.0, 1.0, 1.0, 1.0, 1.0, 1.0, 1.0, 1.0, 1.0, 1.0, 1.0, 1.0, 1.0, 1.0, 1.0, 1.0, 1.0, 1.0, 1.0, 1.0, 1.0, 1.0, 1.0, 1.0, 1.0, 1.0, 1.0, 1.0, 1.0, 1.0, 1.0, 1.0, 1.0, 1.0, 1.0, 1.0, 1.0, 1.0, 1.0, 1.0, 1.0, 1.0, 1.0, 1.0, 1.0, 1.0, 1.0, 1.0, 1.0, 1.0, 1.0, 1.0, 1.0, 1.0, 1.0, 1.0, 1.0, 1.0, 1.0, 1.0, 1.0, 1.0, 1.0, 1.0, 1.0, 1.0, 1.0, 1.0, 1.0, 1.0, 1.0, 1.0, 1.0, 1.0, 1.0, 1.0, 1.0, 1.0, 1.0, 1.0, 1.0, 1.0, 1.0, 1.0, 1.0, 1.0, 1.0, 1.0, 1.0, 1.0, 1.0, 1.0, 1.0, 1.0, 1.0, 1.0, 1.0, 1.0, 1.0, 1.0, 1.0, 1.0, 1.0, 1.0, 1.0, 1.0, 1.0, 1.0, 1.0, 1.0, 1.0, 1.0, 1.0, 1.0, 1.0, 1.0, 1.0, 1.0, 1.0, 1.0, 1.0, 1.0, 1.0, 1.0, 1.0, 1.0, 1.0, 1.0, 1.0, 1.0, 1.0, 1.0, 1.0, 1.0, 1.0, 1.0, 1.0, 1.0, 1.0, 1.0, 1.0, 1.0, 1.0, 1.0, 1.0, 1.0, 1.0, 1.0, 1.0, 1.0, 1.0, 1.0, 1.0, 1.0, 1.0, 1.0, 1.0, 1.0, 1.0, 1.0, 1.0, 1.0, 1.0, 1.0, 1.0, 1.0, 1.0, 1.0, 1.0, 1.0, 1.0, 1.0, 1.0, 1.0, 1.0, 1.0, 1.0, 1.0, 1.0, 1.0, 1.0, 1.0, 1.0, 1.0, 1.0, 1.0, 1.0, 1.0, 1.0, 1.0, 1.0, 1.0, 1.0, 1.0, 1.0, 1.0, 1.0, 1.0, 1.0, 1.0, 1.0, 1.0, 1.0, 1.0, 1.0, 1.0, 1.0, 1.0, 1.0, 1.0, 1.0, 1.0, 1.0, 1.0, 1.0, 1.0, 1.0, 1.0, 1.0, 1.0, 1.0, 1.0, 1.0, 1.0, 1.0, 1.0, 1.0, 1.0, 1.0, 1.0, 1.0, 1.0, 1.0, 1.0, 1.0, 1.0, 1.0, 1.0, 1.0, 1.0, 1.0, 1.0, 1.0, 1.0, 1.0, 1.0, 1.0, 1.0, 1.0, 1.0, 1.0, 1.0, 1.0, 1.0, 1.0, 1.0, 1.0, 1.0, 1.0, 1.0, 1.0, 1.0, 1.0, 1.0, 1.0, 1.0, 1.0, 1.0, 1.0, 1.0, 1.0, 1.0, 1.0, 1.0, 1.0, 1.0, 1.0, 1.0, 1.0, 1.0, 1.0, 1.0, 1.0, 1.0, 1.0, 1.0, 1.0, 1.0, 1.0, 1.0, 1.0, 1.0, 1.0, 1.0, 1.0, 1.0, 1.0, 1.0, 1.0, 1.0, 1.0, 1.0, 1.0, 1.0, 1.0, 1.0, 1.0, 1.0, 1.0, 1.0, 1.0, 1.0, 1.0, 1.0, 1.0, 1.0, 1.0, 1.0, 1.0, 1.0, 1.0, 1.0, 1.0, 1.0, 1.0, 1.0, 1.0, 1.0, 1.0, 1.0, 1.0, 1.0, 1.0, 1.0, 1.0, 1.0, 1.0, 1.0, 1.0, 1.0, 1.0, 1.0, 1.0, 1.0, 1.0, 1.0, 1.0, 1.0, 1.0, 1.0, 1.0, 1.0, 1.0, 1.0, 1.0, 1.0, 1.0, 1.0, 1.0, 1.0, 1.0, 1.0, 1.0, 1.0, 1.0, 1.0, 1.0, 1.0, 1.0, 1.0, 1.0, 1.0, 1.0, 1.0, 1.0, 1.0, 1.0, 1.0, 1.0, 1.0, 1.0, 1.0, 1.0, 1.0, 1.0, 1.0, 1.0, 1.0, 1.0, 1.0, 1.0, 1.0, 1.0, 1.0, 1.0, 1.0, 1.0, 1.0, 1.0, 1.0, 1.0, 1.0, 1.0, 1.0, 1.0, 1.0, 1.0, 1.0, 1.0, 1.0, 1.0, 1.0, 1.0, 1.0, 1.0, 1.0, 1.0, 1.0, 1.0, 1.0, 1.0, 1.0, 1.0, 1.0, 1.0, 1.0, 1.0, 1.0, 1.0, 1.0, 1.0, 1.0, 1.0, 1.0, 1.0, 1.0, 1.0, 1.0, 1.0, 1.0, 1.0, 1.0, 1.0, 1.0, 1.0, 1.0, 1.0, 1.0, 1.0, 1.0, 1.0, 1.0, 1.0, 1.0, 1.0, 1.0, 1.0, 1.0, 1.0, 1.0, 1.0, 1.0, 1.0, 1.0, 1.0, 1.0, 1.0, 1.0, 1.0, 1.0, 1.0, 1.0, 1.0, 1.0, 1.0, 1.0, 1.0, 1.0, 1.0, 1.0, 1.0, 1.0, 1.0, 1.0, 1.0, 1.0, 1.0, 1.0, 1.0, 1.0, 1.0, 1.0, 1.0, 1.0, 1.0, 1.0, 1.0, 1.0, 1.0, 1.0, 1.0, 1.0, 1.0, 1.0, 1.0, 1.0, 1.0, 1.0, 1.0, 1.0, 1.0, 1.0, 1.0, 1.0, 1.0, 1.0, 1.0, 1.0, 1.0, 1.0, 1.0, 1.0, 1.0, 1.0, 1.0, 1.0, 1.0, 1.0, 1.0, 1.0, 1.0, 1.0, 1.0, 1.0, 1.0, 1.0, 1.0, 1.0, 1.0, 1.0, 1.0, 1.0, 1.0, 1.0, 1.0, 1.0, 1.0, 1.0, 1.0, 1.0, 1.0, 1.0, 1.0, 1.0, 1.0, 1.0, 1.0, 1.0, 1.0, 1.0, 1.0, 1.0, 1.0, 1.0, 1.0, 1.0, 1.0, 1.0, 1.0, 1.0, 1.0, 1.0, 1.0, 1.0, 1.0, 1.0, 1.0, 1.0, 1.0, 1.0, 1.0, 1.0, 1.0, 1.0, 1.0, 1.0, 1.0, 1.0, 1.0, 1.0, 1.0, 1.0, 1.0, 1.0, 1.0, 1.0, 1.0, 1.0, 1.0, 1.0, 1.0, 1.0, 1.0, 1.0, 1.0, 1.0, 1.0, 1.0, 1.0, 1.0, 1.0, 1.0, 1.0, 1.0, 1.0, 1.0, 1.0, 1.0, 1.0, 1.0, 1.0, 1.0, 1.0, 1.0, 1.0, 1.0, 1.0, 1.0, 1.0, 1.0, 1.0, 1.0, 1.0, 1.0, 1.0, 1.0, 1.0, 1.0, 1.0, 1.0, 1.0, 1.0, 1.0, 1.0, 1.0, 1.0, 1.0, 1.0, 1.0, 1.0, 1.0, 1.0, 1.0, 1.0, 1.0, 1.0, 1.0, 1.0, 1.0, 1.0, 1.0, 1.0, 1.0, 1.0, 1.0, 1.0, 1.0, 1.0, 1.0, 1.0, 1.0, 1.0, 1.0, 1.0, 1.0, 1.0, 1.0, 1.0, 1.0, 1.0, 1.0, 1.0, 1.0, 1.0, 1.0, 1.0, 1.0, 1.0, 1.0, 1.0, 1.0, 1.0, 1.0, 1.0, 1.0, 1.0, 1.0, 1.0, 1.0, 1.0, 1.0, 1.0, 1.0, 1.0, 1.0, 1.0, 1.0, 1.0, 1.0, 1.0, 1.0, 1.0, 1.0, 1.0, 1.0, 1.0, 1.0, 1.0, 1.0, 1.0, 1.0, 1.0, 1.0, 1.0, 1.0, 1.0, 1.0, 1.0, 1.0, 1.0, 1.0, 1.0, 1.0, 1.0, 1.0, 1.0, 1.0, 1.0, 1.0, 1.0, 1.0, 1.0, 1.0, 1.0, 1.0, 1.0, 1.0, 1.0, 1.0, 1.0, 1.0, 1.0, 1.0, 1.0, 1.0, 1.0, 1.0, 1.0, 1.0, 1.0, 1.0, 1.0, 1.0, 1.0, 1.0, 1.0, 1.0, 1.0, 1.0, 1.0, 1.0, 1.0, 1.0, 1.0, 1.0, 1.0, 1.0, 1.0, 1.0, 1.0, 1.0, 1.0, 1.0, 1.0, 1.0, 1.0, 1.0, 1.0, 1.0, 1.0, 1.0, 1.0, 1.0, 1.0, 1.0, 1.0, 1.0, 1.0, 1.0, 1.0, 1.0, 1.0, 1.0, 1.0, 1.0, 1.0, 1.0, 1.0, 1.0, 1.0, 1.0, 1.0, 1.0, 1.0, 1.0, 1.0, 1.0, 1.0, 1.0, 1.0, 1.0, 1.0, 1.0, 1.0, 1.0, 1.0, 1.0, 1.0, 1.0, 1.0, 1.0, 1.0, 1.0, 1.0, 1.0, 1.0, 1.0, 1.0, 1.0, 1.0, 1.0, 1.0, 1.0, 1.0, 1.0, 1.0, 1.0, 1.0, 1.0, 1.0, 1.0, 1.0, 1.0, 1.0, 1.0, 1.0, 1.0, 1.0, 1.0, 1.0, 1.0, 1.0, 1.0, 1.0, 1.0, 1.0, 1.0, 1.0, 1.0, 1.0, 1.0, 1.0, 1.0, 1.0, 1.0, 1.0, 1.0, 1.0, 1.0, 1.0, 1.0, 1.0, 1.0, 1.0, 1.0, 1.0, 1.0, 1.0, 1.0, 1.0, 1.0, 1.0, 1.0, 1.0, 1.0, 1.0, 1.0, 1.0, 1.0, 1.0, 1.0, 1.0, 1.0, 1.0, 1.0, 1.0, 1.0, 1.0, 1.0, 1.0, 1.0, 1.0, 1.0, 1.0, 1.0, 1.0, 1.0, 1.0, 1.0, 1.0, 1.0, 1.0, 1.0, 1.0, 1.0, 1.0, 1.0, 1.0, 1.0, 1.0, 1.0, 1.0, 1.0, 1.0, 1.0, 1.0, 1.0, 1.0, 1.0, 1.0, 1.0, 1.0, 1.0, 1.0, 1.0, 1.0, 1.0, 1.0, 1.0, 1.0, 1.0, 1.0, 1.0, 1.0, 1.0, 1.0, 1.0, 1.0, 1.0, 1.0, 1.0, 1.0, 1.0, 1.0, 1.0, 1.0, 1.0, 1.0, 1.0, 1.0, 1.0, 1.0, 1.0, 1.0, 1.0, 1.0, 1.0, 1.0, 1.0, 1.0, 1.0, 1.0, 1.0, 1.0, 1.0, 1.0, 1.0, 1.0, 1.0, 1.0, 1.0, 1.0, 1.0, 1.0, 1.0, 1.0, 1.0, 1.0, 1.0, 1.0, 1.0, 1.0, 1.0, 1.0, 1.0, 1.0, 1.0, 1.0, 1.0, 1.0, 1.0, 1.0, 1.0, 1.0, 1.0, 1.0, 1.0, 1.0, 1.0, 1.0, 1.0, 1.0, 1.0, 1.0, 1.0, 1.0, 1.0, 1.0, 1.0, 1.0, 1.0, 1.0, 1.0, 1.0, 1.0, 1.0, 1.0, 1.0, 1.0, 1.0, 1.0, 1.0, 1.0, 1.0, 1.0, 1.0, 1.0, 1.0, 1.0, 1.0, 1.0, 1.0, 1.0, 1.0, 1.0, 1.0, 1.0, 1.0, 1.0, 1.0, 1.0, 1.0, 1.0, 1.0, 1.0, 1.0, 1.0, 1.0, 1.0, 1.0, 1.0, 1.0, 1.0, 1.0, 1.0, 1.0, 1.0, 1.0, 1.0, 1.0, 1.0, 1.0, 1.0, 1.0, 1.0, 1.0, 1.0, 1.0, 1.0, 1.0, 1.0, 1.0, 1.0, 1.0, 1.0, 1.0, 1.0, 1.0, 1.0, 1.0, 1.0, 1.0, 1.0, 1.0, 1.0, 1.0, 1.0, 1.0, 1.0, 1.0, 1.0, 1.0, 1.0, 1.0, 1.0, 1.0, 1.0, 1.0, 1.0, 1.0, 1.0, 1.0, 1.0, 1.0, 1.0, 1.0, 1.0, 1.0, 1.0, 1.0, 1.0, 1.0, 1.0, 1.0, 1.0, 1.0, 1.0, 1.0, 1.0, 1.0, 1.0, 1.0, 1.0, 1.0, 1.0, 1.0, 1.0, 1.0, 1.0, 1.0, 1.0, 1.0, 1.0, 1.0, 1.0, 1.0, 1.0, 1.0, 1.0, 1.0, 1.0, 1.0, 1.0, 1.0, 1.0, 1.0, 1.0, 1.0, 1.0, 1.0, 1.0, 1.0, 1.0, 1.0, 1.0, 1.0, 1.0, 1.0, 1.0, 1.0, 1.0, 1.0, 1.0, 1.0, 1.0, 1.0, 1.0, 1.0, 1.0, 1.0, 1.0, 1.0, 1.0, 1.0, 1.0, 1.0, 1.0, 1.0, 1.0, 1.0, 1.0, 1.0, 1.0, 1.0, 1.0, 1.0, 1.0, 1.0, 1.0, 1.0, 1.0, 1.0, 1.0, 1.0, 1.0, 1.0, 1.0, 1.0, 1.0, 1.0, 1.0, 1.0, 1.0, 1.0, 1.0, 1.0, 1.0, 1.0, 1.0, 1.0, 1.0, 1.0, 1.0, 1.0, 1.0, 1.0, 1.0, 1.0, 1.0, 1.0, 1.0, 1.0, 1.0, 1.0, 1.0, 1.0, 1.0, 1.0, 1.0, 1.0, 1.0, 1.0, 1.0, 1.0, 1.0, 1.0, 1.0, 1.0, 1.0, 1.0, 1.0, 1.0, 1.0, 1.0, 1.0, 1.0, 1.0, 1.0, 1.0, 1.0, 1.0, 1.0, 1.0, 1.0, 1.0, 1.0, 1.0, 1.0, 1.0, 1.0, 1.0, 1.0, 1.0, 1.0, 1.0, 1.0, 1.0, 1.0, 1.0, 1.0, 1.0, 1.0, 1.0, 1.0, 1.0, 1.0, 1.0, 1.0, 1.0, 1.0, 1.0, 1.0, 1.0, 1.0, 1.0, 1.0, 1.0, 1.0, 1.0, 1.0, 1.0, 1.0, 1.0, 1.0, 1.0, 1.0, 1.0, 1.0, 1.0, 1.0, 1.0, 1.0, 1.0, 1.0, 1.0, 1.0, 1.0, 1.0, 1.0, 1.0, 1.0, 1.0, 1.0, 1.0, 1.0, 1.0, 1.0, 1.0, 1.0, 1.0, 1.0, 1.0, 1.0, 1.0, 1.0, 1.0, 1.0, 1.0, 1.0, 1.0, 1.0, 1.0, 1.0, 1.0, 1.0, 1.0, 1.0, 1.0, 1.0, 1.0, 1.0, 1.0, 1.0, 1.0, 1.0, 1.0, 1.0, 1.0, 1.0, 1.0, 1.0, 1.0, 1.0, 1.0, 1.0, 1.0, 1.0, 1.0, 1.0, 1.0, 1.0, 1.0, 1.0, 1.0, 1.0, 1.0, 1.0, 1.0, 1.0, 1.0, 1.0, 1.0, 1.0, 1.0, 1.0, 1.0, 1.0, 1.0, 1.0, 1.0, 1.0, 1.0, 1.0, 1.0, 1.0, 1.0, 1.0, 1.0, 1.0, 1.0, 1.0, 1.0, 1.0, 1.0, 1.0, 1.0, 1.0, 1.0, 1.0, 1.0, 1.0, 1.0, 1.0, 1.0, 1.0, 1.0, 1.0, 1.0, 1.0, 1.0, 1.0, 1.0, 1.0, 1.0, 1.0, 1.0, 1.0, 1.0, 1.0, 1.0, 1.0, 1.0, 1.0, 1.0, 1.0, 1.0, 1.0, 1.0, 1.0, 1.0, 1.0, 1.0, 1.0, 1.0, 1.0, 1.0, 1.0, 1.0, 1.0, 1.0, 1.0, 1.0, 1.0, 1.0, 1.0, 1.0, 1.0, 1.0, 1.0, 1.0, 1.0, 1.0, 1.0, 1.0, 1.0, 1.0, 1.0, 1.0, 1.0, 1.0, 1.0, 1.0, 1.0, 1.0, 1.0, 1.0, 1.0, 1.0, 1.0, 1.0, 1.0, 1.0, 1.0, 1.0, 1.0, 1.0, 1.0, 1.0, 1.0, 1.0, 1.0, 1.0, 1.0, 1.0, 1.0, 1.0, 1.0, 1.0, 1.0, 1.0, 1.0, 1.0, 1.0, 1.0, 1.0, 1.0, 1.0, 1.0, 1.0, 1.0, 1.0, 1.0, 1.0, 1.0, 1.0, 1.0, 1.0, 1.0, 1.0, 1.0, 1.0, 1.0, 1.0, 1.0, 1.0, 1.0, 1.0, 1.0, 1.0, 1.0, 1.0, 1.0, 1.0, 1.0, 1.0, 1.0, 1.0, 1.0, 1.0, 1.0, 1.0, 1.0, 1.0, 1.0, 1.0, 1.0, 1.0, 1.0, 1.0, 1.0, 1.0, 1.0, 1.0, 1.0, 1.0, 1.0, 1.0, 1.0, 1.0, 1.0, 1.0, 1.0, 1.0, 1.0, 1.0, 1.0, 1.0, 1.0, 1.0, 1.0, 1.0, 1.0, 1.0, 1.0, 1.0, 1.0, 1.0, 1.0, 1.0, 1.0, 1.0, 1.0, 1.0, 1.0, 1.0, 1.0, 1.0, 1.0, 1.0, 1.0, 1.0, 1.0, 1.0, 1.0, 1.0, 1.0, 1.0, 1.0, 1.0, 1.0, 1.0, 1.0, 1.0, 1.0, 1.0, 1.0, 1.0, 1.0, 1.0, 1.0, 1.0, 1.0, 1.0, 1.0, 1.0, 1.0, 1.0, 1.0, 1.0, 1.0, 1.0, 1.0, 1.0, 1.0, 1.0, 1.0, 1.0, 1.0, 1.0, 1.0, 1.0, 1.0, 1.0, 1.0, 1.0, 1.0, 1.0, 1.0, 1.0, 1.0, 1.0, 1.0, 1.0, 1.0, 1.0, 1.0, 1.0, 1.0, 1.0, 1.0, 1.0, 1.0, 1.0, 1.0, 1.0, 1.0, 1.0, 1.0, 1.0, 1.0, 1.0, 1.0, 1.0, 1.0, 1.0, 1.0, 1.0, 1.0, 1.0, 1.0, 1.0, 1.0, 1.0, 1.0, 1.0, 1.0, 1.0, 1.0, 1.0, 1.0, 1.0, 1.0, 1.0, 1.0, 1.0, 1.0, 1.0, 1.0, 1.0, 1.0, 1.0, 1.0, 1.0, 1.0, 1.0, 1.0, 1.0, 1.0, 1.0, 1.0, 1.0, 1.0, 1.0, 1.0, 1.0, 1.0, 1.0, 1.0, 1.0, 1.0, 1.0, 1.0, 1.0, 1.0, 1.0, 1.0, 1.0, 1.0, 1.0, 1.0, 1.0, 1.0, 1.0, 1.0, 1.0, 1.0, 1.0, 1.0, 1.0, 1.0, 1.0, 1.0, 1.0, 1.0, 1.0, 1.0, 1.0, 1.0, 1.0, 1.0, 1.0, 1.0, 1.0, 1.0, 1.0, 1.0, 1.0, 1.0, 1.0, 1.0, 1.0, 1.0, 1.0, 1.0, 1.0, 1.0, 1.0, 1.0, 1.0, 1.0, 1.0, 1.0, 1.0, 1.0, 1.0, 1.0, 1.0, 1.0, 1.0, 1.0, 1.0, 1.0, 1.0, 1.0, 1.0, 1.0, 1.0, 1.0, 1.0, 1.0, 1.0, 1.0, 1.0, 1.0, 1.0, 1.0, 1.0, 1.0, 1.0, 1.0, 1.0, 1.0, 1.0, 1.0, 1.0, 1.0, 1.0, 1.0, 1.0, 1.0, 1.0, 1.0, 1.0, 1.0, 1.0, 1.0, 1.0, 1.0, 1.0, 1.0, 1.0, 1.0, 1.0, 1.0, 1.0, 1.0, 1.0, 1.0, 1.0, 1.0, 1.0, 1.0, 1.0, 1.0, 1.0, 1.0, 1.0, 1.0, 1.0, 1.0, 1.0, 1.0, 1.0, 1.0, 1.0, 1.0, 1.0, 1.0, 1.0, 1.0, 1.0, 1.0, 1.0, 1.0, 1.0, 1.0, 1.0, 1.0, 1.0, 1.0, 1.0, 1.0, 1.0, 1.0, 1.0, 1.0, 1.0, 1.0, 1.0, 1.0, 1.0, 1.0, 1.0, 1.0, 1.0, 1.0, 1.0, 1.0, 1.0, 1.0, 1.0, 1.0, 1.0, 1.0, 1.0, 1.0, 1.0, 1.0, 1.0, 1.0, 1.0, 1.0, 1.0, 1.0, 1.0, 1.0, 1.0, 1.0, 1.0, 1.0, 1.0, 1.0, 1.0, 1.0, 1.0, 1.0, 1.0, 1.0, 1.0, 1.0, 1.0, 1.0, 1.0, 1.0, 1.0, 1.0, 1.0, 1.0, 1.0, 1.0, 1.0, 1.0, 1.0, 1.0, 1.0, 1.0, 1.0, 1.0, 1.0, 1.0, 1.0, 1.0, 1.0, 1.0, 1.0, 1.0, 1.0, 1.0, 1.0, 1.0, 1.0, 1.0, 1.0, 1.0, 1.0, 1.0, 1.0, 1.0, 1.0, 1.0, 1.0, 1.0, 1.0, 1.0, 1.0, 1.0, 1.0, 1.0, 1.0, 1.0, 1.0, 1.0, 1.0, 1.0, 1.0, 1.0, 1.0, 1.0, 1.0, 1.0, 1.0, 1.0, 1.0, 1.0, 1.0, 1.0, 1.0, 1.0, 1.0, 1.0, 1.0, 1.0, 1.0, 1.0, 1.0, 1.0, 1.0, 1.0, 1.0, 1.0, 1.0, 1.0, 1.0, 1.0, 1.0, 1.0, 1.0, 1.0, 1.0, 1.0, 1.0, 1.0, 1.0, 1.0, 1.0, 1.0, 1.0, 1.0, 1.0, 1.0, 1.0, 1.0, 1.0, 1.0, 1.0, 1.0, 1.0, 1.0, 1.0, 1.0, 1.0, 1.0, 1.0, 1.0, 1.0, 1.0, 1.0, 1.0, 1.0, 1.0, 1.0, 1.0, 1.0, 1.0, 1.0, 1.0, 1.0, 1.0, 1.0, 1.0, 1.0, 1.0, 1.0, 1.0, 1.0, 1.0, 1.0, 1.0, 1.0, 1.0, 1.0, 1.0, 1.0, 1.0, 1.0, 1.0, 1.0, 1.0, 1.0, 1.0, 1.0, 1.0, 1.0, 1.0, 1.0, 1.0, 1.0, 1.0, 1.0, 1.0, 1.0, 1.0, 1.0, 1.0, 1.0, 1.0, 1.0, 1.0, 1.0, 1.0, 1.0, 1.0, 1.0, 1.0, 1.0, 1.0, 1.0, 1.0, 1.0, 1.0, 1.0, 1.0, 1.0, 1.0, 1.0, 1.0, 1.0, 1.0, 1.0, 1.0, 1.0, 1.0, 1.0, 1.0, 1.0, 1.0, 1.0, 1.0, 1.0, 1.0, 1.0, 1.0, 1.0, 1.0, 1.0, 1.0, 1.0, 1.0, 1.0, 1.0, 1.0, 1.0, 1.0, 1.0, 1.0, 1.0, 1.0, 1.0, 1.0, 1.0, 1.0, 1.0, 1.0, 1.0, 1.0, 1.0, 1.0, 1.0, 1.0, 1.0, 1.0, 1.0, 1.0, 1.0, 1.0, 1.0, 1.0, 1.0, 1.0, 1.0, 1.0, 1.0, 1.0, 1.0, 1.0, 1.0, 1.0, 1.0, 1.0, 1.0, 1.0, 1.0, 1.0, 1.0, 1.0, 1.0, 1.0, 1.0, 1.0, 1.0, 1.0, 1.0, 1.0, 1.0, 1.0, 1.0, 1.0, 1.0, 1.0, 1.0, 1.0, 1.0])
me_plane_001.materials.append(mat_duckbody1_000)
me_plane_001.materials.append(mat_ducktexture)
me_plane_001.use_remesh_preserve_volume = False
me_plane_001.use_remesh_preserve_attributes = False
me_plane_001.use_mirror_vertex_groups = False
me_plane_001.update()
arm_armature_001 = bpy.data.armatures.new('Armature.001')  # bones are not reproduced
arm_armature = bpy.data.armatures.new('Armature')  # bones are not reproduced

# ---- objects
ob_duck = bpy.data.objects.new('Duck', arm_armature_001)
ob_plane_000 = bpy.data.objects.new('Plane.000', me_plane_000)
ob_plane_002 = bpy.data.objects.new('Plane.002', me_plane_001)
ob_sun = bpy.data.objects.new('Sun', light_sun)
ob_point = bpy.data.objects.new('Point', light_point)
ob_camera = bpy.data.objects.new('Camera', cam_camera)
ob_armature = bpy.data.objects.new('Armature', arm_armature)
ob_point_001 = bpy.data.objects.new('Point.001', light_point_001)
ob_point_002 = bpy.data.objects.new('Point.002', light_point_002)

# ---- transforms, parenting, visibility, modifiers, constraints
ob_duck.location = (1.59, 0.2179, 2.438)
ob_duck.show_in_front = True
ob_duck.lineart.crease_threshold = 0.0
ob_plane_000.parent = ob_duck
ob_plane_000.matrix_parent_inverse = Matrix(((1.0, 0.0, 0.0, -1.59), (0.0, 1.0, 0.0, -0.2179), (0.0, 0.0, 1.0, -2.438), (0.0, 0.0, 0.0, 1.0)))
ob_plane_000.location = (-2.945e-14, -6.738e-07, 15.41)
ob_plane_000.rotation_euler = (-1.571, 1.571, -1.571)
ob_plane_000.scale = (12.0, 12.0, 12.0)
ob_plane_000.hide_viewport = True
ob_plane_000.lineart.crease_threshold = 0.0
_vg = ob_plane_000.vertex_groups.new(name='neck1')
_vg = ob_plane_000.vertex_groups.new(name='neck2')
_vg = ob_plane_000.vertex_groups.new(name='head')
_vg = ob_plane_000.vertex_groups.new(name='beak.upper')
_vg = ob_plane_000.vertex_groups.new(name='beak.lower')
_vg = ob_plane_000.vertex_groups.new(name='spine')
_vg = ob_plane_000.vertex_groups.new(name='leg1.l')
_vg = ob_plane_000.vertex_groups.new(name='leg2.l')
_vg = ob_plane_000.vertex_groups.new(name='foot.l')
_vg = ob_plane_000.vertex_groups.new(name='leg1.r.')
_vg = ob_plane_000.vertex_groups.new(name='leg2.r.')
_vg = ob_plane_000.vertex_groups.new(name='foot.r.')
_vg = ob_plane_000.vertex_groups.new(name='neck.01')
_vg = ob_plane_000.vertex_groups.new(name='ikfoot.l')
_vg = ob_plane_000.vertex_groups.new(name='neck.02')
_vg = ob_plane_000.vertex_groups.new(name='head.001')
_vg = ob_plane_000.vertex_groups.new(name='head.002')
_vg = ob_plane_000.vertex_groups.new(name='spine.001')
_vg = ob_plane_000.vertex_groups.new(name='ikfoot.r')
_vg = ob_plane_000.vertex_groups.new(name='ikknee.l')
_vg = ob_plane_000.vertex_groups.new(name='ikknee.r')
_vg = ob_plane_000.vertex_groups.new(name='arm_left_01')
_vg = ob_plane_000.vertex_groups.new(name='arm_right_01')
_vg = ob_plane_000.vertex_groups.new(name='spine.006')
_vg = ob_plane_000.vertex_groups.new(name='spine.007')
_vg = ob_plane_000.vertex_groups.new(name='arm_left_02')
_vg = ob_plane_000.vertex_groups.new(name='arm_left_03')
_vg = ob_plane_000.vertex_groups.new(name='arm_right_02')
_vg = ob_plane_000.vertex_groups.new(name='arm_right_03')
_vg = ob_plane_000.vertex_groups.new(name='arm_right_04')
_vg = ob_plane_000.vertex_groups.new(name='spine.012')
_vg = ob_plane_000.vertex_groups.new(name='spine.013')
_vg = ob_plane_000.vertex_groups.new(name='arm_left_04')
ob_plane_002.parent = ob_duck
ob_plane_002.matrix_parent_inverse = Matrix(((1.0, 0.0, 0.0, -1.59), (0.0, 1.0, 0.0, -0.2179), (0.0, 0.0, 1.0, -2.438), (0.0, 0.0, 0.0, 1.0)))
ob_plane_002.location = (0.001925, -0.4358, 14.53)
ob_plane_002.rotation_euler = (-1.571, 1.571, -1.571)
ob_plane_002.lineart.crease_threshold = 0.0
_vg = ob_plane_002.vertex_groups.new(name='neck1')
_vg = ob_plane_002.vertex_groups.new(name='neck2')
_vg = ob_plane_002.vertex_groups.new(name='head')
_vg = ob_plane_002.vertex_groups.new(name='beak.upper')
_vg = ob_plane_002.vertex_groups.new(name='beak.lower')
_vg = ob_plane_002.vertex_groups.new(name='spine')
_vg = ob_plane_002.vertex_groups.new(name='leg1.l')
_vg = ob_plane_002.vertex_groups.new(name='leg2.l')
_vg = ob_plane_002.vertex_groups.new(name='foot.l')
_vg = ob_plane_002.vertex_groups.new(name='leg1.r.')
_vg = ob_plane_002.vertex_groups.new(name='leg2.r.')
_vg = ob_plane_002.vertex_groups.new(name='foot.r.')
_vg = ob_plane_002.vertex_groups.new(name='neck.01')
_vg = ob_plane_002.vertex_groups.new(name='ikfoot.l')
_vg = ob_plane_002.vertex_groups.new(name='neck.02')
_vg = ob_plane_002.vertex_groups.new(name='head.001')
_vg = ob_plane_002.vertex_groups.new(name='head.002')
_vg = ob_plane_002.vertex_groups.new(name='spine.001')
_vg = ob_plane_002.vertex_groups.new(name='ikfoot.r')
_vg = ob_plane_002.vertex_groups.new(name='ikknee.l')
_vg = ob_plane_002.vertex_groups.new(name='ikknee.r')
_vg = ob_plane_002.vertex_groups.new(name='arm_left_01')
_vg = ob_plane_002.vertex_groups.new(name='arm_right_01')
_vg = ob_plane_002.vertex_groups.new(name='spine.006')
_vg = ob_plane_002.vertex_groups.new(name='spine.007')
_vg = ob_plane_002.vertex_groups.new(name='arm_left_02')
_vg = ob_plane_002.vertex_groups.new(name='arm_left_03')
_vg = ob_plane_002.vertex_groups.new(name='arm_right_02')
_vg = ob_plane_002.vertex_groups.new(name='arm_right_03')
_vg = ob_plane_002.vertex_groups.new(name='arm_right_04')
_vg = ob_plane_002.vertex_groups.new(name='spine.012')
_vg = ob_plane_002.vertex_groups.new(name='spine.013')
_vg = ob_plane_002.vertex_groups.new(name='arm_left_04')
ob_sun.location = (0.7762, -1.934, 24.95)
ob_sun.hide_viewport = True
ob_sun.lineart.crease_threshold = 0.0
ob_point.location = (-7.013, -7.398, 12.05)
ob_point.lineart.crease_threshold = 0.0
ob_camera.location = (-12.43, -12.73, 8.145)
ob_camera.rotation_euler = (1.472, 0.08929, -0.7967)
ob_camera.lineart.crease_threshold = 0.0
ob_armature.parent = ob_duck
ob_armature.matrix_parent_inverse = Matrix(((1.0, -0.008206, 0.004211, -1.661), (0.008652, 0.9927, -0.1201, 0.7301), (-0.003194, 0.1202, 0.9927, -2.1), (0.0, 0.0, 0.0, 1.0)))
ob_armature.location = (-0.08137, -1.941, 8.626)
ob_armature.rotation_euler = (-1.602, 0.406, -0.4042)
ob_armature.scale = (0.2004, 0.2004, 0.2004)
ob_armature.show_in_front = True
ob_armature.lineart.crease_threshold = 0.0
ob_point_001.location = (1.277, -6.567, 11.07)
ob_point_001.lineart.crease_threshold = 0.0
ob_point_002.location = (1.049, 0.6045, 10.31)
ob_point_002.lineart.crease_threshold = 0.0

# ---- collection membership
col_collection_1.objects.link(ob_duck)
col_collection_1.objects.link(ob_plane_000)
col_collection_1.objects.link(ob_plane_002)
col_collection_2.objects.link(ob_sun)
col_collection_2.objects.link(ob_point)
col_collection_2.objects.link(ob_camera)
col_collection_2.objects.link(ob_armature)
col_collection_2.objects.link(ob_point_001)
col_collection_2.objects.link(ob_point_002)

# ---- scene / render settings (as saved in the file)
scene.camera = ob_camera
scene.frame_start = 0; scene.frame_end = 170; scene.frame_set(85)
scene.render.engine = 'CYCLES'
scene.render.image_settings.compression = 100
scene.render.resolution_x = 1080
scene.render.resolution_percentage = 50
scene.render.dither_intensity = 0.0
scene.cycles.samples = 128
scene.cycles.sampling_pattern = 'TABULATED_SOBOL'
scene.cycles.use_adaptive_sampling = False
scene.cycles.use_light_tree = False
scene.cycles.blur_glossy = 0.0
scene.cycles.sample_clamp_indirect = 0.0
scene.view_settings.view_transform = 'Standard'
bpy.context.view_layer.update()
